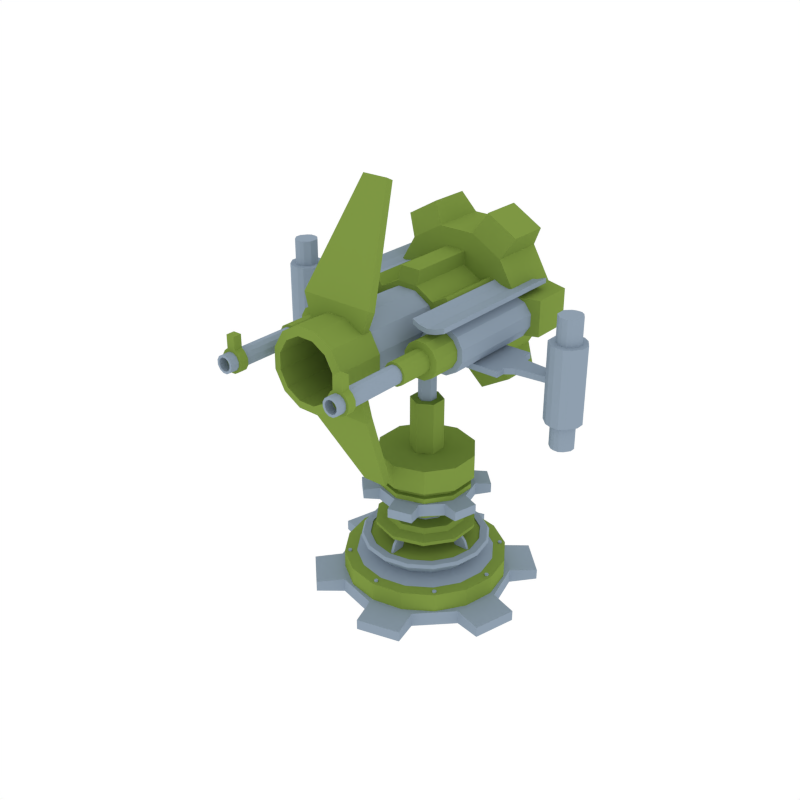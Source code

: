 # Source: Cannon02.blend  (saved by Blender 2.90.8; exported with 4.5.12 LTS)
import bpy
from mathutils import Matrix  # noqa: F401  (used for matrix-valued properties, if any)

bpy.ops.wm.read_factory_settings(use_empty=True)
scene = bpy.context.scene
scene.name = 'Scene'

# ---- collections
col_collection_1 = bpy.data.collections.new('Collection 1'); scene.collection.children.link(col_collection_1)

# ---- materials (node trees are filled in below, after node groups)
mat_dark = bpy.data.materials.new('Dark')
mat_dark.alpha_threshold = 0.0
mat_dark.diffuse_color = (0.208, 0.3108, 0.05624, 1.0)
mat_dark.roughness = 0.5
mat_light = bpy.data.materials.new('Light')
mat_light.alpha_threshold = 0.0
mat_light.diffuse_color = (0.2747, 0.3467, 0.4287, 1.0)
mat_light.roughness = 0.5

# ---- material node trees

# ---- world
world_world = bpy.data.worlds.new('World'); scene.world = world_world
world_world.color = (1.0, 1.0, 1.0)
world_world.use_sun_shadow = False
world_world.sun_shadow_jitter_overblur = 0.0
world_world.cycles.sampling_method = 'NONE'
world_world.cycles.sample_map_resolution = 256

# ---- meshes
me_cylinder_103 = bpy.data.meshes.new('Cylinder.103')
me_cylinder_103.from_pydata([(0.0, 0.4957, -0.02798), (0.0, 0.4957, 0.1584), (0.1897, 0.4579, -0.02798), (0.1897, 0.4579, 0.1584), (0.3505, 0.3505, -0.02798), (0.3505, 0.3505, 0.1584), (0.4579, 0.1897, -0.02798), (0.4579, 0.1897, 0.1584), (0.4957, -2.167e-08, -0.02798), (0.4957, -2.167e-08, 0.1584), (0.4579, -0.1897, -0.02798), (0.4579, -0.1897, 0.1584), (0.3505, -0.3505, -0.02798), (0.3505, -0.3505, 0.1584), (0.1897, -0.4579, -0.02798), (0.1897, -0.4579, 0.1584), (7.485e-08, -0.4957, -0.02798), (7.485e-08, -0.4957, 0.1584), (-0.1897, -0.4579, -0.02798), (-0.1897, -0.4579, 0.1584), (-0.3505, -0.3505, -0.02798), (-0.3505, -0.3505, 0.1584), (-0.4579, -0.1897, -0.02798), (-0.4579, -0.1897, 0.1584), (-0.4957, 5.911e-09, -0.02798), (-0.4957, 5.911e-09, 0.1584), (-0.4579, 0.1897, -0.02798), (-0.4579, 0.1897, 0.1584), (-0.3505, 0.3505, -0.02798), (-0.3505, 0.3505, 0.1584), (-0.1897, 0.4579, -0.02798), (-0.1897, 0.4579, 0.1584), (0.1609, 0.3885, 0.1589), (0.0, 0.4206, 0.1589), (0.2974, 0.2974, 0.1589), (0.3885, 0.1609, 0.1589), (0.4206, -1.838e-08, 0.1589), (0.3885, -0.1609, 0.1589), (0.2974, -0.2974, 0.1589), (0.1609, -0.3885, 0.1589), (6.35e-08, -0.4206, 0.1589), (-0.1609, -0.3885, 0.1589), (-0.2974, -0.2974, 0.1589), (-0.3885, -0.1609, 0.1589), (-0.4206, 5.015e-09, 0.1589), (-0.3885, 0.1609, 0.1589), (-0.2974, 0.2974, 0.1589), (-0.1609, 0.3885, 0.1589), (0.1502, 0.3626, 0.2684), (-2.006e-10, 0.3925, 0.2684), (0.2775, 0.2775, 0.2684), (0.3626, 0.1502, 0.2684), (0.3925, -1.716e-08, 0.2684), (0.3626, -0.1502, 0.2684), (0.2775, -0.2775, 0.2684), (0.1502, -0.3626, 0.2684), (5.907e-08, -0.3925, 0.2684), (-0.1502, -0.3626, 0.2684), (-0.2775, -0.2775, 0.2684), (-0.3626, -0.1502, 0.2684), (-0.3925, 4.681e-09, 0.2684), (-0.3626, 0.1502, 0.2684), (-0.2775, 0.2775, 0.2684), (-0.1502, 0.3626, 0.2684), (0.1456, 0.3514, 0.2863), (-3.105e-12, 0.3804, 0.2863), (0.269, 0.269, 0.2863), (0.3514, 0.1456, 0.2863), (0.3804, -1.663e-08, 0.2863), (0.3514, -0.1456, 0.2863), (0.269, -0.269, 0.2863), (0.1456, -0.3514, 0.2863), (5.743e-08, -0.3804, 0.2863), (-0.1456, -0.3514, 0.2863), (-0.269, -0.269, 0.2863), (-0.3514, -0.1456, 0.2863), (-0.3804, 4.536e-09, 0.2863), (-0.3514, 0.1456, 0.2863), (-0.269, 0.269, 0.2863), (-0.1456, 0.3514, 0.2863), (0.1285, 0.3103, 0.2863), (-2.742e-12, 0.3359, 0.2863), (0.2375, 0.2375, 0.2863), (0.3103, 0.1285, 0.2863), (0.3359, -1.468e-08, 0.2863), (0.3103, -0.1285, 0.2863), (0.2375, -0.2375, 0.2863), (0.1285, -0.3103, 0.2863), (5.072e-08, -0.3359, 0.2863), (-0.1285, -0.3103, 0.2863), (-0.2375, -0.2375, 0.2863), (-0.3103, -0.1285, 0.2863), (-0.3359, 4.006e-09, 0.2863), (-0.3103, 0.1285, 0.2863), (-0.2375, 0.2375, 0.2863), (-0.1285, 0.3103, 0.2863), (0.1285, 0.3103, 0.2791), (-2.742e-12, 0.3359, 0.2791), (0.2375, 0.2375, 0.2791), (0.3103, 0.1285, 0.2791), (0.3359, -1.468e-08, 0.2791), (0.3103, -0.1285, 0.2791), (0.2375, -0.2375, 0.2791), (0.1285, -0.3103, 0.2791), (5.072e-08, -0.3359, 0.2791), (-0.1285, -0.3103, 0.2791), (-0.2375, -0.2375, 0.2791), (-0.3103, -0.1285, 0.2791), (-0.3359, 4.006e-09, 0.2791), (-0.3103, 0.1285, 0.2791), (-0.2375, 0.2375, 0.2791), (-0.1285, 0.3103, 0.2791), (-0.3133, 4.366e-09, 0.1854), (-0.2894, 0.1199, 0.1854), (0.2894, -0.1199, 0.1854), (0.2215, -0.2215, 0.1854), (-0.2215, 0.2215, 0.1854), (0.1199, -0.2894, 0.1854), (-0.1199, 0.2894, 0.1854), (5.586e-08, -0.3133, 0.1854), (8.561e-09, 0.3133, 0.1854), (0.1199, 0.2894, 0.1854), (-0.1199, -0.2894, 0.1854), (0.2215, 0.2215, 0.1854), (-0.2215, -0.2215, 0.1854), (0.2894, 0.1199, 0.1854), (-0.2894, -0.1199, 0.1854), (0.3133, -1.306e-08, 0.1854), (-5.31e-09, 0.5243, -0.0436), (-5.31e-09, 0.5243, 0.0436), (0.2622, 0.4541, -0.0436), (0.2622, 0.4541, 0.0436), (0.4541, 0.2622, -0.0436), (0.4541, 0.2622, 0.0436), (0.5243, -8.766e-09, -0.0436), (0.5243, -8.766e-09, 0.0436), (0.4541, -0.2622, -0.0436), (0.4541, -0.2622, 0.0436), (0.2622, -0.4541, -0.0436), (0.2622, -0.4541, 0.0436), (7.386e-08, -0.5243, -0.0436), (7.386e-08, -0.5243, 0.0436), (-0.2622, -0.4541, -0.0436), (-0.2622, -0.4541, 0.0436), (-0.4541, -0.2622, -0.0436), (-0.4541, -0.2622, 0.0436), (-0.5243, -2.296e-07, -0.0436), (-0.5243, -2.296e-07, 0.0436), (-0.4541, 0.2622, -0.0436), (-0.4541, 0.2622, 0.0436), (-0.2622, 0.4541, -0.0436), (-0.2622, 0.4541, 0.0436), (-0.04622, 0.6884, -0.0321), (-0.04622, 0.6884, 0.0321), (0.3842, 0.573, 0.0321), (0.3842, 0.573, -0.0321), (0.573, 0.3842, -0.0321), (0.573, 0.3842, 0.0321), (0.6884, -0.04622, 0.0321), (0.6884, -0.04622, -0.0321), (0.6193, -0.3042, -0.0321), (0.6193, -0.3042, 0.0321), (0.3042, -0.6193, 0.0321), (0.3042, -0.6193, -0.0321), (0.04622, -0.6884, -0.0321), (0.04622, -0.6884, 0.0321), (-0.3842, -0.573, 0.0321), (-0.3842, -0.573, -0.0321), (-0.573, -0.3842, -0.0321), (-0.573, -0.3842, 0.0321), (-0.6884, 0.04622, 0.0321), (-0.6884, 0.04622, -0.0321), (-0.6193, 0.3042, -0.0321), (-0.6193, 0.3042, 0.0321), (-0.3042, 0.6193, 0.0321), (-0.3042, 0.6193, -0.0321), (-0.3187, -0.3363, 0.1529), (-0.3187, -0.3363, 0.167), (-0.3307, -0.3395, 0.1529), (-0.3307, -0.3395, 0.167), (-0.3395, -0.3307, 0.1529), (-0.3395, -0.3307, 0.167), (-0.3363, -0.3187, 0.1529), (-0.3363, -0.3187, 0.167), (-0.3243, -0.3155, 0.1529), (-0.3243, -0.3155, 0.167), (-0.3155, -0.3243, 0.1529), (-0.3155, -0.3243, 0.167), (0.3188, 0.3363, 0.1529), (0.3188, 0.3363, 0.167), (0.3307, 0.3395, 0.1529), (0.3307, 0.3395, 0.167), (0.3395, 0.3307, 0.1529), (0.3395, 0.3307, 0.167), (0.3363, 0.3187, 0.1529), (0.3363, 0.3187, 0.167), (0.3243, 0.3155, 0.1529), (0.3243, 0.3155, 0.167), (0.3155, 0.3243, 0.1529), (0.3155, 0.3243, 0.167), (-0.3363, 0.3187, 0.1529), (-0.3363, 0.3187, 0.167), (-0.3395, 0.3307, 0.1529), (-0.3395, 0.3307, 0.167), (-0.3307, 0.3395, 0.1529), (-0.3307, 0.3395, 0.167), (-0.3187, 0.3363, 0.1529), (-0.3187, 0.3363, 0.167), (-0.3155, 0.3243, 0.1529), (-0.3155, 0.3243, 0.167), (-0.3243, 0.3155, 0.1529), (-0.3243, 0.3155, 0.167), (0.3363, -0.3187, 0.1529), (0.3363, -0.3187, 0.167), (0.3395, -0.3307, 0.1529), (0.3395, -0.3307, 0.167), (0.3307, -0.3395, 0.1529), (0.3307, -0.3395, 0.167), (0.3187, -0.3363, 0.1529), (0.3187, -0.3363, 0.167), (0.3155, -0.3243, 0.1529), (0.3155, -0.3243, 0.167), (0.3243, -0.3155, 0.1529), (0.3243, -0.3155, 0.167), (0.01239, -0.4632, 0.1529), (0.01239, -0.4632, 0.167), (0.006193, -0.4739, 0.1529), (0.006193, -0.4739, 0.167), (-0.006194, -0.4739, 0.1529), (-0.006194, -0.4739, 0.167), (-0.01239, -0.4632, 0.1529), (-0.01239, -0.4632, 0.167), (-0.006194, -0.4524, 0.1529), (-0.006194, -0.4524, 0.167), (0.006193, -0.4524, 0.1529), (0.006193, -0.4524, 0.167), (-0.01239, 0.4632, 0.1529), (-0.01239, 0.4632, 0.167), (-0.006193, 0.4739, 0.1529), (-0.006193, 0.4739, 0.167), (0.006194, 0.4739, 0.1529), (0.006194, 0.4739, 0.167), (0.01239, 0.4632, 0.1529), (0.01239, 0.4632, 0.167), (0.006194, 0.4524, 0.1529), (0.006194, 0.4524, 0.167), (-0.006193, 0.4524, 0.1529), (-0.006193, 0.4524, 0.167), (-0.4632, -0.01239, 0.1529), (-0.4632, -0.01239, 0.167), (-0.4739, -0.006193, 0.1529), (-0.4739, -0.006193, 0.167), (-0.4739, 0.006194, 0.1529), (-0.4739, 0.006194, 0.167), (-0.4632, 0.01239, 0.1529), (-0.4632, 0.01239, 0.167), (-0.4524, 0.006194, 0.1529), (-0.4524, 0.006194, 0.167), (-0.4524, -0.006193, 0.1529), (-0.4524, -0.006193, 0.167), (0.4632, 0.01239, 0.1529), (0.4632, 0.01239, 0.167), (0.4739, 0.006193, 0.1529), (0.4739, 0.006193, 0.167), (0.4739, -0.006194, 0.1529), (0.4739, -0.006194, 0.167), (0.4632, -0.01239, 0.1529), (0.4632, -0.01239, 0.167), (0.4524, -0.006194, 0.1529), (0.4524, -0.006194, 0.167), (0.4524, 0.006194, 0.1529), (0.4524, 0.006194, 0.167), (0.008337, -0.3187, 0.2775), (0.008337, -0.2498, 0.3951), (-0.008337, -0.3187, 0.2775), (-0.008337, -0.2498, 0.3951), (0.008337, -0.229, 0.2775), (0.008337, -0.1602, 0.3951), (-0.008337, -0.229, 0.2775), (-0.008337, -0.1602, 0.3951), (0.008337, -0.2467, 0.3817), (-0.008337, -0.2467, 0.3817), (-0.008337, -0.157, 0.3817), (0.008337, -0.157, 0.3817), (-0.008337, -0.2981, 0.3296), (-0.008337, -0.2084, 0.3296), (0.008337, -0.2084, 0.3296), (0.008337, -0.2981, 0.3296), (0.3187, 0.008337, 0.2775), (0.2498, 0.008337, 0.3951), (0.3187, -0.008337, 0.2775), (0.2498, -0.008337, 0.3951), (0.229, 0.008337, 0.2775), (0.1602, 0.008337, 0.3951), (0.229, -0.008337, 0.2775), (0.1602, -0.008337, 0.3951), (0.2467, 0.008337, 0.3817), (0.2467, -0.008337, 0.3817), (0.157, -0.008337, 0.3817), (0.157, 0.008337, 0.3817), (0.2981, -0.008337, 0.3296), (0.2084, -0.008337, 0.3296), (0.2084, 0.008337, 0.3296), (0.2981, 0.008337, 0.3296), (-0.008337, 0.3187, 0.2775), (-0.008337, 0.2498, 0.3951), (0.008337, 0.3187, 0.2775), (0.008337, 0.2498, 0.3951), (-0.008337, 0.229, 0.2775), (-0.008337, 0.1602, 0.3951), (0.008337, 0.229, 0.2775), (0.008337, 0.1602, 0.3951), (-0.008337, 0.2467, 0.3817), (0.008337, 0.2467, 0.3817), (0.008337, 0.157, 0.3817), (-0.008337, 0.157, 0.3817), (0.008337, 0.2981, 0.3296), (0.008337, 0.2084, 0.3296), (-0.008337, 0.2084, 0.3296), (-0.008337, 0.2981, 0.3296), (-0.3187, -0.008337, 0.2775), (-0.2498, -0.008337, 0.3951), (-0.3187, 0.008337, 0.2775), (-0.2498, 0.008337, 0.3951), (-0.229, -0.008337, 0.2775), (-0.1602, -0.008337, 0.3951), (-0.229, 0.008337, 0.2775), (-0.1602, 0.008337, 0.3951), (-0.2467, -0.008337, 0.3817), (-0.2467, 0.008337, 0.3817), (-0.157, 0.008337, 0.3817), (-0.157, -0.008337, 0.3817), (-0.2981, 0.008337, 0.3296), (-0.2084, 0.008337, 0.3296), (-0.2084, -0.008337, 0.3296), (-0.2981, -0.008337, 0.3296)], [], [(0, 1, 3, 2), (2, 3, 5, 4), (4, 5, 7, 6), (6, 7, 9, 8), (8, 9, 11, 10), (10, 11, 13, 12), (12, 13, 15, 14), (14, 15, 17, 16), (16, 17, 19, 18), (18, 19, 21, 20), (20, 21, 23, 22), (22, 23, 25, 24), (24, 25, 27, 26), (26, 27, 29, 28), (7, 5, 34, 35), (28, 29, 31, 30), (30, 31, 1, 0), (0, 2, 4, 6, 8, 10, 12, 14, 16, 18, 20, 22, 24, 26, 28, 30), (113, 112, 60, 61), (17, 15, 39, 40), (3, 1, 33, 32), (27, 25, 44, 45), (13, 11, 37, 38), (23, 21, 42, 43), (1, 31, 47, 33), (9, 7, 35, 36), (19, 17, 40, 41), (29, 27, 45, 46), (5, 3, 32, 34), (15, 13, 38, 39), (25, 23, 43, 44), (11, 9, 36, 37), (21, 19, 41, 42), (31, 29, 46, 47), (51, 50, 66, 67), (115, 114, 53, 54), (116, 113, 61, 62), (117, 115, 54, 55), (118, 116, 62, 63), (119, 117, 55, 56), (121, 120, 49, 48), (120, 118, 63, 49), (122, 119, 56, 57), (123, 121, 48, 50), (124, 122, 57, 58), (125, 123, 50, 51), (126, 124, 58, 59), (127, 125, 51, 52), (112, 126, 59, 60), (114, 127, 52, 53), (69, 68, 84, 85), (59, 58, 74, 75), (52, 51, 67, 68), (60, 59, 75, 76), (53, 52, 68, 69), (61, 60, 76, 77), (54, 53, 69, 70), (62, 61, 77, 78), (55, 54, 70, 71), (63, 62, 78, 79), (56, 55, 71, 72), (48, 49, 65, 64), (49, 63, 79, 65), (57, 56, 72, 73), (50, 48, 64, 66), (58, 57, 73, 74), (90, 89, 105, 106), (77, 76, 92, 93), (70, 69, 85, 86), (78, 77, 93, 94), (71, 70, 86, 87), (79, 78, 94, 95), (72, 71, 87, 88), (64, 65, 81, 80), (65, 79, 95, 81), (73, 72, 88, 89), (66, 64, 80, 82), (74, 73, 89, 90), (67, 66, 82, 83), (75, 74, 90, 91), (68, 67, 83, 84), (76, 75, 91, 92), (96, 97, 111, 110, 109, 108, 107, 106, 105, 104, 103, 102, 101, 100, 99, 98), (83, 82, 98, 99), (91, 90, 106, 107), (84, 83, 99, 100), (92, 91, 107, 108), (85, 84, 100, 101), (93, 92, 108, 109), (86, 85, 101, 102), (94, 93, 109, 110), (87, 86, 102, 103), (95, 94, 110, 111), (88, 87, 103, 104), (80, 81, 97, 96), (81, 95, 111, 97), (89, 88, 104, 105), (82, 80, 96, 98), (37, 36, 127, 114), (44, 43, 126, 112), (36, 35, 125, 127), (43, 42, 124, 126), (35, 34, 123, 125), (42, 41, 122, 124), (34, 32, 121, 123), (41, 40, 119, 122), (33, 47, 118, 120), (32, 33, 120, 121), (40, 39, 117, 119), (47, 46, 116, 118), (39, 38, 115, 117), (46, 45, 113, 116), (38, 37, 114, 115), (45, 44, 112, 113), (128, 129, 131, 130), (147, 149, 173, 170), (132, 133, 135, 134), (142, 143, 166, 167), (136, 137, 139, 138), (133, 132, 156, 157), (140, 141, 143, 142), (148, 146, 171, 172), (144, 145, 147, 146), (151, 129, 153, 174), (131, 129, 151, 149, 147, 145, 143, 141, 139, 137, 135, 133), (148, 149, 151, 150), (131, 133, 157, 154), (128, 130, 132, 134, 136, 138, 140, 142, 144, 146, 148, 150), (155, 154, 157, 156), (159, 158, 161, 160), (163, 162, 165, 164), (167, 166, 169, 168), (171, 170, 173, 172), (175, 174, 153, 152), (144, 142, 167, 168), (138, 139, 162, 163), (149, 148, 172, 173), (143, 145, 169, 166), (140, 138, 163, 164), (134, 135, 158, 159), (145, 144, 168, 169), (129, 128, 152, 153), (139, 141, 165, 162), (136, 134, 159, 160), (130, 131, 154, 155), (141, 140, 164, 165), (150, 151, 174, 175), (135, 137, 161, 158), (132, 130, 155, 156), (128, 150, 175, 152), (137, 136, 160, 161), (146, 147, 170, 171), (176, 177, 179, 178), (178, 179, 181, 180), (180, 181, 183, 182), (182, 183, 185, 184), (179, 177, 187, 185, 183, 181), (184, 185, 187, 186), (186, 187, 177, 176), (188, 189, 191, 190), (190, 191, 193, 192), (192, 193, 195, 194), (194, 195, 197, 196), (191, 189, 199, 197, 195, 193), (196, 197, 199, 198), (198, 199, 189, 188), (200, 201, 203, 202), (202, 203, 205, 204), (204, 205, 207, 206), (206, 207, 209, 208), (203, 201, 211, 209, 207, 205), (208, 209, 211, 210), (210, 211, 201, 200), (212, 213, 215, 214), (214, 215, 217, 216), (216, 217, 219, 218), (218, 219, 221, 220), (215, 213, 223, 221, 219, 217), (220, 221, 223, 222), (222, 223, 213, 212), (224, 225, 227, 226), (226, 227, 229, 228), (228, 229, 231, 230), (230, 231, 233, 232), (227, 225, 235, 233, 231, 229), (232, 233, 235, 234), (234, 235, 225, 224), (236, 237, 239, 238), (238, 239, 241, 240), (240, 241, 243, 242), (242, 243, 245, 244), (239, 237, 247, 245, 243, 241), (244, 245, 247, 246), (246, 247, 237, 236), (248, 249, 251, 250), (250, 251, 253, 252), (252, 253, 255, 254), (254, 255, 257, 256), (251, 249, 259, 257, 255, 253), (256, 257, 259, 258), (258, 259, 249, 248), (260, 261, 263, 262), (262, 263, 265, 264), (264, 265, 267, 266), (266, 267, 269, 268), (263, 261, 271, 269, 267, 265), (268, 269, 271, 270), (270, 271, 261, 260), (280, 273, 275, 281), (281, 275, 279, 282), (282, 279, 277, 283), (283, 277, 273, 280), (272, 287, 284, 274), (279, 275, 273, 277), (286, 283, 280, 287), (285, 282, 283, 286), (284, 281, 282, 285), (287, 280, 281, 284), (274, 284, 285, 278), (278, 285, 286, 276), (276, 286, 287, 272), (296, 289, 291, 297), (297, 291, 295, 298), (298, 295, 293, 299), (299, 293, 289, 296), (288, 303, 300, 290), (295, 291, 289, 293), (302, 299, 296, 303), (301, 298, 299, 302), (300, 297, 298, 301), (303, 296, 297, 300), (290, 300, 301, 294), (294, 301, 302, 292), (292, 302, 303, 288), (312, 305, 307, 313), (313, 307, 311, 314), (314, 311, 309, 315), (315, 309, 305, 312), (304, 319, 316, 306), (311, 307, 305, 309), (318, 315, 312, 319), (317, 314, 315, 318), (316, 313, 314, 317), (319, 312, 313, 316), (306, 316, 317, 310), (310, 317, 318, 308), (308, 318, 319, 304), (328, 321, 323, 329), (329, 323, 327, 330), (330, 327, 325, 331), (331, 325, 321, 328), (320, 335, 332, 322), (327, 323, 321, 325), (334, 331, 328, 335), (333, 330, 331, 334), (332, 329, 330, 333), (335, 328, 329, 332), (322, 332, 333, 326), (326, 333, 334, 324), (324, 334, 335, 320)])
me_cylinder_103.polygons.foreach_set('material_index', [0, 0, 0, 0, 0, 0, 0, 0, 0, 0, 0, 0, 0, 0, 0, 0, 0, 0, 1, 0, 0, 0, 0, 0, 0, 0, 0, 0, 0, 0, 0, 0, 0, 0, 1, 1, 1, 1, 1, 1, 1, 1, 1, 1, 1, 1, 1, 1, 1, 1, 1, 1, 1, 1, 1, 1, 1, 1, 1, 1, 1, 1, 1, 1, 1, 1, 1, 1, 1, 1, 1, 1, 1, 1, 1, 1, 1, 1, 1, 1, 1, 1, 0, 1, 1, 1, 1, 1, 1, 1, 1, 1, 1, 1, 1, 1, 1, 1, 1, 1, 1, 1, 1, 1, 1, 1, 1, 1, 1, 1, 1, 1, 1, 1, 1, 1, 1, 1, 1, 1, 1, 1, 1, 1, 1, 1, 1, 1, 1, 1, 1, 1, 1, 1, 1, 1, 1, 1, 1, 1, 1, 1, 1, 1, 1, 1, 1, 1, 1, 1, 1, 1, 1, 1, 1, 1, 1, 1, 1, 1, 1, 1, 1, 1, 1, 1, 1, 1, 1, 1, 1, 1, 1, 1, 1, 1, 1, 1, 1, 1, 1, 1, 1, 1, 1, 1, 1, 1, 1, 1, 1, 1, 1, 1, 1, 1, 1, 1, 1, 1, 1, 1, 1, 1, 1, 1, 1, 1, 1, 1, 1, 1, 1, 1, 1, 1, 1, 1, 1, 1, 1, 1, 1, 1, 1, 1, 1, 1, 1, 1, 1, 1, 1, 1, 1, 1, 1, 1, 1, 1, 1, 1, 1, 1, 1, 1, 1, 1, 1, 1, 1, 1, 1, 1, 1, 1, 1, 1, 1, 1])
me_cylinder_103.materials.append(mat_dark)
me_cylinder_103.materials.append(mat_light)
me_cylinder_103.use_remesh_preserve_volume = False
me_cylinder_103.use_remesh_preserve_attributes = False
me_cylinder_103.use_mirror_vertex_groups = False
me_cylinder_103.update()
me_cylinder_109 = bpy.data.meshes.new('Cylinder.109')
me_cylinder_109.from_pydata([(0.3974, -0.3479, 0.2116), (0.3974, 0.3241, 0.2116), (0.3255, -0.3479, 0.2119), (0.3255, 0.3241, 0.2119), (0.2632, -0.3479, 0.1762), (0.2632, 0.3241, 0.1762), (0.2271, -0.3479, 0.1141), (0.2271, 0.3241, 0.1141), (0.2268, -0.3479, 0.04223), (0.2268, 0.3241, 0.04223), (0.2625, -0.3479, -0.02011), (0.2625, 0.3241, -0.02011), (0.3246, -0.3479, -0.05624), (0.3246, 0.3241, -0.05624), (0.3965, -0.3479, -0.05648), (0.3965, 0.3241, -0.05648), (0.4588, -0.3479, -0.02077), (0.4588, 0.3241, -0.02077), (0.4949, -0.3479, 0.04133), (0.4949, 0.3241, 0.04133), (0.4952, -0.3479, 0.1132), (0.4952, 0.3241, 0.1132), (0.4595, -0.3479, 0.1755), (0.4595, 0.3241, 0.1755), (0.3889, -0.3479, 0.1806), (0.3337, -0.3479, 0.1808), (0.2858, -0.3479, 0.1534), (0.2581, -0.3479, 0.1056), (0.2579, -0.3479, 0.05045), (0.2853, -0.3479, 0.002549), (0.3331, -0.3479, -0.02521), (0.3883, -0.3479, -0.0254), (0.4362, -0.3479, 0.002043), (0.4639, -0.3479, 0.04976), (0.4641, -0.3479, 0.105), (0.4367, -0.3479, 0.1529), (0.3889, -0.5187, 0.1806), (0.3337, -0.5187, 0.1808), (0.2858, -0.5187, 0.1534), (0.2581, -0.5187, 0.1056), (0.2579, -0.5187, 0.05045), (0.2853, -0.5187, 0.002549), (0.3331, -0.5187, -0.02521), (0.3883, -0.5187, -0.0254), (0.4362, -0.5187, 0.002043), (0.4639, -0.5187, 0.04976), (0.4641, -0.5187, 0.105), (0.4367, -0.5187, 0.1529), (0.3783, -0.5187, 0.1415), (0.3441, -0.5187, 0.1416), (0.3144, -0.5187, 0.1246), (0.2972, -0.5187, 0.09504), (0.2971, -0.5187, 0.0608), (0.3141, -0.5187, 0.03109), (0.3437, -0.5187, 0.01388), (0.3779, -0.5187, 0.01376), (0.4076, -0.5187, 0.03078), (0.4248, -0.5187, 0.06037), (0.4249, -0.5187, 0.09461), (0.4079, -0.5187, 0.1243), (0.3783, -0.7207, 0.1415), (0.3441, -0.7207, 0.1416), (0.3144, -0.7207, 0.1246), (0.2972, -0.7207, 0.09504), (0.2971, -0.7207, 0.0608), (0.3141, -0.7207, 0.03109), (0.3437, -0.7207, 0.01388), (0.3779, -0.7207, 0.01376), (0.4076, -0.7207, 0.03078), (0.4248, -0.7207, 0.06037), (0.4249, -0.7207, 0.09461), (0.4079, -0.7207, 0.1243), (0.3746, -0.7207, 0.1277), (0.3478, -0.7207, 0.1277), (0.3245, -0.7207, 0.1144), (0.311, -0.7207, 0.09127), (0.311, -0.7207, 0.06447), (0.3243, -0.7207, 0.04122), (0.3474, -0.7207, 0.02775), (0.3742, -0.7207, 0.02766), (0.3975, -0.7207, 0.04098), (0.411, -0.7207, 0.06414), (0.411, -0.7207, 0.09093), (0.3977, -0.7207, 0.1142), (0.3746, -1.177, 0.1277), (0.3478, -1.177, 0.1277), (0.3245, -1.177, 0.1144), (0.311, -1.177, 0.09127), (0.311, -1.177, 0.06447), (0.3243, -1.177, 0.04122), (0.3474, -1.177, 0.02775), (0.3742, -1.177, 0.02766), (0.3975, -1.177, 0.04098), (0.411, -1.177, 0.06414), (0.411, -1.177, 0.09093), (0.3977, -1.177, 0.1142), (0.3869, -1.077, 0.1431), (0.3355, -1.077, 0.1433), (0.3132, -1.077, 0.1258), (0.2956, -1.077, 0.09547), (0.2954, -1.077, 0.06037), (0.3129, -1.077, 0.02992), (0.3432, -1.077, 0.01227), (0.3783, -1.077, 0.01215), (0.4088, -1.077, 0.0296), (0.4264, -1.077, 0.05993), (0.4266, -1.077, 0.09503), (0.4091, -1.077, 0.1255), (0.3869, -1.127, 0.1431), (0.3355, -1.127, 0.1433), (0.3132, -1.127, 0.1258), (0.2956, -1.127, 0.09547), (0.2954, -1.127, 0.06037), (0.3129, -1.127, 0.02992), (0.3432, -1.127, 0.01227), (0.3783, -1.127, 0.01215), (0.4088, -1.127, 0.0296), (0.4264, -1.127, 0.05993), (0.4266, -1.127, 0.09503), (0.4091, -1.127, 0.1255), (0.371, -1.177, 0.1145), (0.3513, -1.177, 0.1145), (0.3342, -1.177, 0.1047), (0.3242, -1.177, 0.08768), (0.3242, -1.177, 0.06797), (0.334, -1.177, 0.05086), (0.351, -1.177, 0.04095), (0.3707, -1.177, 0.04088), (0.3878, -1.177, 0.05068), (0.3978, -1.177, 0.06772), (0.3978, -1.177, 0.08744), (0.388, -1.177, 0.1045), (0.371, -0.7386, 0.1145), (0.3513, -0.7386, 0.1145), (0.3342, -0.7386, 0.1047), (0.3242, -0.7386, 0.08768), (0.3242, -0.7386, 0.06797), (0.334, -0.7386, 0.05086), (0.351, -0.7386, 0.04095), (0.3707, -0.7386, 0.04088), (0.3878, -0.7386, 0.05068), (0.3978, -0.7386, 0.06772), (0.3978, -0.7386, 0.08744), (0.388, -0.7386, 0.1045), (0.3869, -1.077, 0.2181), (0.3355, -1.077, 0.2182), (0.3869, -1.127, 0.2181), (0.3355, -1.127, 0.2182), (0.4692, -0.4667, 0.2372), (0.4692, 0.4428, 0.2372), (0.2686, -0.4667, 0.2374), (0.2686, 0.4428, 0.2374), (0.4692, -0.4667, 0.2662), (0.2686, -0.4667, 0.2664), (0.2686, 0.4428, 0.2664), (0.4692, 0.4428, 0.2662), (0.4153, -0.4667, 0.217), (0.3615, -0.4667, 0.2059), (0.3076, -0.4667, 0.2171), (0.3076, 0.4428, 0.2171), (0.3615, 0.4428, 0.2059), (0.4153, 0.4428, 0.217), (0.4153, -0.4667, 0.246), (0.3615, -0.4667, 0.2349), (0.3076, -0.4667, 0.2461), (0.3076, 0.4428, 0.2461), (0.3615, 0.4428, 0.2349), (0.4153, 0.4428, 0.246), (-0.3974, -0.3479, 0.2116), (-0.3974, 0.3241, 0.2116), (-0.3255, -0.3479, 0.2119), (-0.3255, 0.3241, 0.2119), (-0.2632, -0.3479, 0.1762), (-0.2632, 0.3241, 0.1762), (-0.2271, -0.3479, 0.1141), (-0.2271, 0.3241, 0.1141), (-0.2268, -0.3479, 0.04223), (-0.2268, 0.3241, 0.04223), (-0.2625, -0.3479, -0.02011), (-0.2625, 0.3241, -0.02011), (-0.3246, -0.3479, -0.05624), (-0.3246, 0.3241, -0.05624), (-0.3965, -0.3479, -0.05648), (-0.3965, 0.3241, -0.05648), (-0.4588, -0.3479, -0.02077), (-0.4588, 0.3241, -0.02077), (-0.4949, -0.3479, 0.04133), (-0.4949, 0.3241, 0.04133), (-0.4952, -0.3479, 0.1132), (-0.4952, 0.3241, 0.1132), (-0.4595, -0.3479, 0.1755), (-0.4595, 0.3241, 0.1755), (-0.3889, -0.3479, 0.1806), (-0.3337, -0.3479, 0.1808), (-0.2858, -0.3479, 0.1534), (-0.2581, -0.3479, 0.1056), (-0.2579, -0.3479, 0.05045), (-0.2853, -0.3479, 0.002549), (-0.3331, -0.3479, -0.02521), (-0.3883, -0.3479, -0.0254), (-0.4362, -0.3479, 0.002043), (-0.4639, -0.3479, 0.04976), (-0.4641, -0.3479, 0.105), (-0.4367, -0.3479, 0.1529), (-0.3889, -0.5187, 0.1806), (-0.3337, -0.5187, 0.1808), (-0.2858, -0.5187, 0.1534), (-0.2581, -0.5187, 0.1056), (-0.2579, -0.5187, 0.05045), (-0.2853, -0.5187, 0.002549), (-0.3331, -0.5187, -0.02521), (-0.3883, -0.5187, -0.0254), (-0.4362, -0.5187, 0.002043), (-0.4639, -0.5187, 0.04976), (-0.4641, -0.5187, 0.105), (-0.4367, -0.5187, 0.1529), (-0.3783, -0.5187, 0.1415), (-0.3441, -0.5187, 0.1416), (-0.3144, -0.5187, 0.1246), (-0.2972, -0.5187, 0.09504), (-0.2971, -0.5187, 0.0608), (-0.3141, -0.5187, 0.03109), (-0.3437, -0.5187, 0.01388), (-0.3779, -0.5187, 0.01376), (-0.4076, -0.5187, 0.03078), (-0.4248, -0.5187, 0.06037), (-0.4249, -0.5187, 0.09461), (-0.4079, -0.5187, 0.1243), (-0.3783, -0.7207, 0.1415), (-0.3441, -0.7207, 0.1416), (-0.3144, -0.7207, 0.1246), (-0.2972, -0.7207, 0.09504), (-0.2971, -0.7207, 0.0608), (-0.3141, -0.7207, 0.03109), (-0.3437, -0.7207, 0.01388), (-0.3779, -0.7207, 0.01376), (-0.4076, -0.7207, 0.03078), (-0.4248, -0.7207, 0.06037), (-0.4249, -0.7207, 0.09461), (-0.4079, -0.7207, 0.1243), (-0.3746, -0.7207, 0.1277), (-0.3478, -0.7207, 0.1277), (-0.3245, -0.7207, 0.1144), (-0.311, -0.7207, 0.09127), (-0.311, -0.7207, 0.06447), (-0.3243, -0.7207, 0.04122), (-0.3474, -0.7207, 0.02775), (-0.3742, -0.7207, 0.02766), (-0.3975, -0.7207, 0.04098), (-0.411, -0.7207, 0.06414), (-0.411, -0.7207, 0.09093), (-0.3977, -0.7207, 0.1142), (-0.3746, -1.177, 0.1277), (-0.3478, -1.177, 0.1277), (-0.3245, -1.177, 0.1144), (-0.311, -1.177, 0.09127), (-0.311, -1.177, 0.06447), (-0.3243, -1.177, 0.04122), (-0.3474, -1.177, 0.02775), (-0.3742, -1.177, 0.02766), (-0.3975, -1.177, 0.04098), (-0.411, -1.177, 0.06414), (-0.411, -1.177, 0.09093), (-0.3977, -1.177, 0.1142), (-0.3869, -1.077, 0.1431), (-0.3355, -1.077, 0.1433), (-0.3132, -1.077, 0.1258), (-0.2956, -1.077, 0.09547), (-0.2954, -1.077, 0.06037), (-0.3129, -1.077, 0.02992), (-0.3432, -1.077, 0.01227), (-0.3783, -1.077, 0.01215), (-0.4088, -1.077, 0.0296), (-0.4264, -1.077, 0.05993), (-0.4266, -1.077, 0.09503), (-0.4091, -1.077, 0.1255), (-0.3869, -1.127, 0.1431), (-0.3355, -1.127, 0.1433), (-0.3132, -1.127, 0.1258), (-0.2956, -1.127, 0.09547), (-0.2954, -1.127, 0.06037), (-0.3129, -1.127, 0.02992), (-0.3432, -1.127, 0.01227), (-0.3783, -1.127, 0.01215), (-0.4088, -1.127, 0.0296), (-0.4264, -1.127, 0.05993), (-0.4266, -1.127, 0.09503), (-0.4091, -1.127, 0.1255), (-0.371, -1.177, 0.1145), (-0.3513, -1.177, 0.1145), (-0.3342, -1.177, 0.1047), (-0.3242, -1.177, 0.08768), (-0.3242, -1.177, 0.06797), (-0.334, -1.177, 0.05086), (-0.351, -1.177, 0.04095), (-0.3707, -1.177, 0.04088), (-0.3878, -1.177, 0.05068), (-0.3978, -1.177, 0.06772), (-0.3978, -1.177, 0.08744), (-0.388, -1.177, 0.1045), (-0.371, -0.7386, 0.1145), (-0.3513, -0.7386, 0.1145), (-0.3342, -0.7386, 0.1047), (-0.3242, -0.7386, 0.08768), (-0.3242, -0.7386, 0.06797), (-0.334, -0.7386, 0.05086), (-0.351, -0.7386, 0.04095), (-0.3707, -0.7386, 0.04088), (-0.3878, -0.7386, 0.05068), (-0.3978, -0.7386, 0.06772), (-0.3978, -0.7386, 0.08744), (-0.388, -0.7386, 0.1045), (-0.3869, -1.077, 0.2181), (-0.3355, -1.077, 0.2182), (-0.3869, -1.127, 0.2181), (-0.3355, -1.127, 0.2182), (-0.4692, -0.4667, 0.2372), (-0.4692, 0.4428, 0.2372), (-0.2686, -0.4667, 0.2374), (-0.2686, 0.4428, 0.2374), (-0.4692, -0.4667, 0.2662), (-0.2686, -0.4667, 0.2664), (-0.2686, 0.4428, 0.2664), (-0.4692, 0.4428, 0.2662), (-0.4153, -0.4667, 0.217), (-0.3615, -0.4667, 0.2059), (-0.3076, -0.4667, 0.2171), (-0.3076, 0.4428, 0.2171), (-0.3615, 0.4428, 0.2059), (-0.4153, 0.4428, 0.217), (-0.4153, -0.4667, 0.246), (-0.3615, -0.4667, 0.2349), (-0.3076, -0.4667, 0.2461), (-0.3076, 0.4428, 0.2461), (-0.3615, 0.4428, 0.2349), (-0.4153, 0.4428, 0.246), (-0.199, -0.1667, -0.04357), (-0.199, 0.1428, -0.04357), (-0.5883, -0.1667, -0.04329), (-0.5883, 0.1428, -0.04329), (-0.199, 0.1428, -0.07859), (-0.199, -0.1667, -0.07859), (-0.5883, -0.1667, -0.07831), (-0.5883, 0.1428, -0.07831), (-0.199, 0.08567, -0.04357), (-0.199, -0.1095, -0.04357), (-0.5883, 0.08567, -0.04329), (-0.5883, -0.1095, -0.04329), (-0.199, 0.08567, -0.07859), (-0.199, -0.1095, -0.07859), (-0.5883, 0.08567, -0.07831), (-0.5883, -0.1095, -0.07831), (-0.8579, 0.07867, -0.04329), (-0.8579, -0.1025, -0.04329), (-0.8579, 0.07867, -0.07831), (-0.8579, -0.1025, -0.07831), (-0.635, -0.07428, -0.04329), (-0.8112, -0.05606, -0.04329), (-0.8112, -0.05606, -0.07831), (-0.635, -0.07428, -0.07831), (-0.8112, 0.0322, -0.07831), (-0.635, 0.05042, -0.07831), (-0.635, 0.05042, -0.04329), (-0.8112, 0.0322, -0.04329), (-0.9753, 0.06643, -0.04329), (-1.011, 0.0132, -0.04329), (-1.011, -0.03706, -0.04329), (-0.9753, -0.09029, -0.04329), (-1.011, 0.0132, -0.07831), (-0.9753, 0.06643, -0.07831), (-0.9753, -0.09029, -0.07831), (-1.011, -0.03706, -0.07831), (-0.9401, -0.1147, -0.04329), (-0.8943, -0.1147, -0.04329), (-0.8943, 0.09082, -0.04329), (-0.9401, 0.09082, -0.04329), (-0.8943, 0.09082, -0.07831), (-0.9401, 0.09082, -0.07831), (-0.9401, -0.1147, -0.07831), (-0.8943, -0.1147, -0.07831), (-0.8579, 0.07867, 0.1615), (-0.8579, -0.1025, 0.1615), (-0.8579, 0.07867, -0.2831), (-0.8579, -0.1025, -0.2831), (-0.8112, -0.05606, 0.1615), (-0.8112, 0.0322, 0.1615), (-0.8112, -0.05606, -0.2831), (-0.8112, 0.0322, -0.2831), (-0.9753, 0.06643, -0.2831), (-1.011, 0.0132, -0.2831), (-1.011, 0.0132, 0.1615), (-0.9753, 0.06643, 0.1615), (-1.011, -0.03706, -0.2831), (-0.9753, -0.09029, -0.2831), (-0.9753, -0.09029, 0.1615), (-1.011, -0.03706, 0.1615), (-0.8943, -0.1147, 0.1615), (-0.9401, 0.09082, 0.1615), (-0.9401, 0.09082, -0.2831), (-0.8943, -0.1147, -0.2831), (-0.9401, -0.1147, 0.1615), (-0.8943, 0.09082, 0.1615), (-0.8943, 0.09082, -0.2831), (-0.9401, -0.1147, -0.2831), (-0.8781, 0.04708, 0.1615), (-0.8781, -0.07094, 0.1615), (-0.8781, 0.04708, -0.2831), (-0.8781, -0.07094, -0.2831), (-0.8477, -0.04067, 0.1615), (-0.8477, 0.01681, 0.1615), (-0.8477, -0.04067, -0.2831), (-0.8477, 0.01681, -0.2831), (-0.9546, 0.0391, -0.2831), (-0.9781, 0.004436, -0.2831), (-0.9781, 0.004436, 0.1615), (-0.9546, 0.0391, 0.1615), (-0.9781, -0.0283, -0.2831), (-0.9546, -0.06296, -0.2831), (-0.9546, -0.06296, 0.1615), (-0.9781, -0.0283, 0.1615), (-0.9018, -0.07885, 0.1615), (-0.9317, 0.05499, 0.1615), (-0.9317, 0.05499, -0.2831), (-0.9018, -0.07885, -0.2831), (-0.9317, -0.07885, 0.1615), (-0.9018, 0.05499, 0.1615), (-0.9018, 0.05499, -0.2831), (-0.9317, -0.07885, -0.2831), (-0.8781, 0.04708, 0.3117), (-0.8781, -0.07094, 0.3117), (-0.8781, 0.04708, -0.4333), (-0.8781, -0.07094, -0.4333), (-0.8477, -0.04067, 0.3117), (-0.8477, 0.01681, 0.3117), (-0.8477, -0.04067, -0.4333), (-0.8477, 0.01681, -0.4333), (-0.9546, 0.0391, -0.4333), (-0.9781, 0.004436, -0.4333), (-0.9781, 0.004436, 0.3117), (-0.9546, 0.0391, 0.3117), (-0.9781, -0.0283, -0.4333), (-0.9546, -0.06296, -0.4333), (-0.9546, -0.06296, 0.3117), (-0.9781, -0.0283, 0.3117), (-0.9018, -0.07885, 0.3117), (-0.9317, 0.05499, 0.3117), (-0.9317, 0.05499, -0.4333), (-0.9018, -0.07885, -0.4333), (-0.9317, -0.07885, 0.3117), (-0.9018, 0.05499, 0.3117), (-0.9018, 0.05499, -0.4333), (-0.9317, -0.07885, -0.4333), (0.199, -0.1667, -0.04357), (0.199, 0.1428, -0.04357), (0.5883, -0.1667, -0.04329), (0.5883, 0.1428, -0.04329), (0.199, 0.1428, -0.07859), (0.199, -0.1667, -0.07859), (0.5883, -0.1667, -0.07831), (0.5883, 0.1428, -0.07831), (0.199, 0.08567, -0.04357), (0.199, -0.1095, -0.04357), (0.5883, 0.08567, -0.04329), (0.5883, -0.1095, -0.04329), (0.199, 0.08567, -0.07859), (0.199, -0.1095, -0.07859), (0.5883, 0.08567, -0.07831), (0.5883, -0.1095, -0.07831), (0.8579, 0.07867, -0.04329), (0.8579, -0.1025, -0.04329), (0.8579, 0.07867, -0.07831), (0.8579, -0.1025, -0.07831), (0.635, -0.07428, -0.04329), (0.8112, -0.05606, -0.04329), (0.8112, -0.05606, -0.07831), (0.635, -0.07428, -0.07831), (0.8112, 0.0322, -0.07831), (0.635, 0.05042, -0.07831), (0.635, 0.05042, -0.04329), (0.8112, 0.0322, -0.04329), (0.9753, 0.06643, -0.04329), (1.011, 0.0132, -0.04329), (1.011, -0.03706, -0.04329), (0.9753, -0.09029, -0.04329), (1.011, 0.0132, -0.07831), (0.9753, 0.06643, -0.07831), (0.9753, -0.09029, -0.07831), (1.011, -0.03706, -0.07831), (0.9401, -0.1147, -0.04329), (0.8943, -0.1147, -0.04329), (0.8943, 0.09082, -0.04329), (0.9401, 0.09082, -0.04329), (0.8943, 0.09082, -0.07831), (0.9401, 0.09082, -0.07831), (0.9401, -0.1147, -0.07831), (0.8943, -0.1147, -0.07831), (0.8579, 0.07867, 0.1615), (0.8579, -0.1025, 0.1615), (0.8579, 0.07867, -0.2831), (0.8579, -0.1025, -0.2831), (0.8112, -0.05606, 0.1615), (0.8112, 0.0322, 0.1615), (0.8112, -0.05606, -0.2831), (0.8112, 0.0322, -0.2831), (0.9753, 0.06643, -0.2831), (1.011, 0.0132, -0.2831), (1.011, 0.0132, 0.1615), (0.9753, 0.06643, 0.1615), (1.011, -0.03706, -0.2831), (0.9753, -0.09029, -0.2831), (0.9753, -0.09029, 0.1615), (1.011, -0.03706, 0.1615), (0.8943, -0.1147, 0.1615), (0.9401, 0.09082, 0.1615), (0.9401, 0.09082, -0.2831), (0.8943, -0.1147, -0.2831), (0.9401, -0.1147, 0.1615), (0.8943, 0.09082, 0.1615), (0.8943, 0.09082, -0.2831), (0.9401, -0.1147, -0.2831), (0.8781, 0.04708, 0.1615), (0.8781, -0.07094, 0.1615), (0.8781, 0.04708, -0.2831), (0.8781, -0.07094, -0.2831), (0.8477, -0.04067, 0.1615), (0.8477, 0.01681, 0.1615), (0.8477, -0.04067, -0.2831), (0.8477, 0.01681, -0.2831), (0.9546, 0.0391, -0.2831), (0.9781, 0.004436, -0.2831), (0.9781, 0.004436, 0.1615), (0.9546, 0.0391, 0.1615), (0.9781, -0.0283, -0.2831), (0.9546, -0.06296, -0.2831), (0.9546, -0.06296, 0.1615), (0.9781, -0.0283, 0.1615), (0.9018, -0.07885, 0.1615), (0.9317, 0.05499, 0.1615), (0.9317, 0.05499, -0.2831), (0.9018, -0.07885, -0.2831), (0.9317, -0.07885, 0.1615), (0.9018, 0.05499, 0.1615), (0.9018, 0.05499, -0.2831), (0.9317, -0.07885, -0.2831), (0.8781, 0.04708, 0.3117), (0.8781, -0.07094, 0.3117), (0.8781, 0.04708, -0.4333), (0.8781, -0.07094, -0.4333), (0.8477, -0.04067, 0.3117), (0.8477, 0.01681, 0.3117), (0.8477, -0.04067, -0.4333), (0.8477, 0.01681, -0.4333), (0.9546, 0.0391, -0.4333), (0.9781, 0.004436, -0.4333), (0.9781, 0.004436, 0.3117), (0.9546, 0.0391, 0.3117), (0.9781, -0.0283, -0.4333), (0.9546, -0.06296, -0.4333), (0.9546, -0.06296, 0.3117), (0.9781, -0.0283, 0.3117), (0.9018, -0.07885, 0.3117), (0.9317, 0.05499, 0.3117), (0.9317, 0.05499, -0.4333), (0.9018, -0.07885, -0.4333), (0.9317, -0.07885, 0.3117), (0.9018, 0.05499, 0.3117), (0.9018, 0.05499, -0.4333), (0.9317, -0.07885, -0.4333), (0.05104, -0.1811, -0.1721), (0.05104, 0.5433, -0.1721), (0.1625, -0.1811, -0.1104), (0.1625, 0.5433, -0.1104), (0.2283, -0.1811, -0.001252), (0.2283, 0.5433, -0.001252), (0.2306, -0.1811, 0.1261), (0.2306, 0.5433, 0.1261), (0.1689, -0.1811, 0.2376), (0.1689, 0.5433, 0.2376), (0.05976, -0.1811, 0.3034), (0.05976, 0.5433, 0.3034), (-0.06763, -0.1811, 0.3057), (-0.06763, 0.5433, 0.3057), (-0.1791, -0.1811, 0.244), (-0.1791, 0.5433, 0.244), (-0.2448, -0.1811, 0.1349), (-0.2448, 0.5433, 0.1349), (-0.2472, -0.1811, 0.00747), (-0.2472, 0.5433, 0.00747), (-0.1855, -0.1811, -0.104), (-0.1855, 0.5433, -0.104), (-0.07635, -0.1811, -0.1697), (-0.07635, 0.5433, -0.1697), (0.04855, -0.1556, -0.252), (0.04855, 0.5178, -0.252), (0.2316, 0.5178, -0.1508), (0.2316, -0.1556, -0.1508), (0.2963, -0.1556, -0.0434), (0.2963, 0.5178, -0.0434), (0.3001, 0.5178, 0.1658), (0.3001, -0.1556, 0.1658), (0.2394, -0.1556, 0.2755), (0.2394, 0.5178, 0.2755), (0.0602, 0.5178, 0.3834), (0.0602, -0.1556, 0.3834), (-0.06513, -0.1556, 0.3857), (-0.06513, 0.5178, 0.3857), (-0.2482, 0.5178, 0.2844), (-0.2482, -0.1556, 0.2844), (-0.3128, -0.1556, 0.177), (-0.3128, 0.5178, 0.177), (-0.3167, 0.5178, -0.03215), (-0.3167, -0.1556, -0.03215), (-0.256, -0.1556, -0.1418), (-0.256, 0.5178, -0.1418), (-0.07679, 0.5178, -0.2497), (-0.07679, -0.1556, -0.2497), (0.03623, -0.1811, -0.1124), (0.1199, -0.1811, -0.06616), (0.1692, -0.1811, 0.01574), (0.1709, -0.1811, 0.1113), (0.1247, -0.1811, 0.195), (0.04277, -0.1811, 0.2443), (-0.05281, -0.1811, 0.246), (-0.1365, -0.1811, 0.1998), (-0.1858, -0.1811, 0.1179), (-0.1875, -0.1811, 0.02229), (-0.1413, -0.1811, -0.06137), (-0.05935, -0.1811, -0.1107), (0.03623, 0.03738, -0.1124), (0.1199, 0.03738, -0.06616), (0.1692, 0.03738, 0.01574), (0.1709, 0.03738, 0.1113), (0.1247, 0.03738, 0.195), (0.04277, 0.03738, 0.2443), (-0.05281, 0.03738, 0.246), (-0.1365, 0.03738, 0.1998), (-0.1858, 0.03738, 0.1179), (-0.1875, 0.03738, 0.02229), (-0.1413, 0.03738, -0.06137), (-0.05935, 0.03738, -0.1107), (-0.2173, -0.1811, 0.01488), (-0.2153, -0.1811, 0.1264), (-0.1578, -0.1811, 0.2219), (-0.06022, -0.1811, 0.2759), (0.05127, -0.1811, 0.2738), (0.1468, -0.1811, 0.2163), (0.2008, -0.1811, 0.1187), (0.04364, -0.1811, -0.1423), (-0.06785, -0.1811, -0.1402), (0.1412, -0.1811, -0.08828), (0.1987, -0.1811, 0.007245), (-0.1634, -0.1811, -0.08269), (0.03623, -0.6535, -0.1124), (0.1199, -0.6535, -0.06616), (0.1692, -0.6535, 0.01574), (0.1709, -0.6535, 0.1113), (0.1247, -0.6535, 0.195), (0.04277, -0.6535, 0.2443), (-0.05281, -0.6535, 0.246), (-0.1365, -0.6535, 0.1998), (-0.1858, -0.6535, 0.1179), (-0.1875, -0.6535, 0.02229), (-0.1413, -0.6535, -0.06137), (-0.05935, -0.6535, -0.1107), (-0.2173, -0.6535, 0.01488), (0.04364, -0.6535, -0.1423), (0.1412, -0.6535, -0.08828), (-0.2153, -0.6535, 0.1264), (-0.1578, -0.6535, 0.2219), (-0.06022, -0.6535, 0.2759), (0.05127, -0.6535, 0.2738), (0.1468, -0.6535, 0.2163), (0.2008, -0.6535, 0.1187), (-0.06785, -0.6535, -0.1402), (0.1987, -0.6535, 0.007245), (-0.1634, -0.6535, -0.08269), (0.03623, -0.9603, -0.1124), (0.1199, -0.9603, -0.06616), (0.1692, -0.9603, 0.01574), (0.1709, -0.9603, 0.1113), (0.1247, -0.9603, 0.195), (0.04277, -0.9603, 0.2443), (-0.05281, -0.9603, 0.246), (-0.1365, -0.9603, 0.1998), (-0.1858, -0.9603, 0.1179), (-0.1875, -0.9603, 0.02229), (-0.1413, -0.9603, -0.06137), (-0.05935, -0.9603, -0.1107), (-0.06499, -0.6639, 0.2951), (-0.06499, -0.95, 0.2951), (-0.2366, -0.95, 0.0101), (-0.2366, -0.6639, 0.0101), (-0.1776, -0.6639, -0.09644), (-0.1776, -0.95, -0.09644), (0.05675, -0.6639, 0.2929), (0.05675, -0.95, 0.2929), (0.22, -0.95, 0.1235), (0.22, -0.6639, 0.1235), (0.1611, -0.6639, 0.2301), (0.1611, -0.95, 0.2301), (0.2178, -0.6639, 0.001767), (0.155, -0.6639, -0.1025), (-0.07333, -0.6639, -0.1592), (0.04841, -0.6639, -0.1615), (-0.1715, -0.6639, 0.2362), (-0.2343, -0.6639, 0.1318), (0.2178, -0.95, 0.001767), (0.155, -0.95, -0.1025), (-0.07333, -0.95, -0.1592), (0.04841, -0.95, -0.1615), (-0.1715, -0.95, 0.2362), (-0.2343, -0.95, 0.1318), (-0.108, 0.2408, -0.316), (-0.108, 0.5713, -0.316), (0.1094, 0.2408, -0.3156), (0.1094, 0.5713, -0.3156), (0.2975, 0.2408, -0.2066), (0.2975, 0.5713, -0.2066), (0.4059, 0.2408, -0.0181), (0.4059, 0.5713, -0.0181), (0.4055, 0.2408, 0.1993), (0.4055, 0.5713, 0.1993), (0.2965, 0.2408, 0.3874), (0.2965, 0.5713, 0.3874), (0.108, 0.2408, 0.4958), (0.108, 0.5713, 0.4958), (-0.1094, 0.2408, 0.4954), (-0.1094, 0.5713, 0.4954), (-0.2975, 0.2408, 0.3864), (-0.2975, 0.5713, 0.3864), (-0.4059, 0.2408, 0.1979), (-0.4059, 0.5713, 0.1979), (-0.4055, 0.2408, -0.01952), (-0.4055, 0.5713, -0.01952), (-0.2965, 0.2408, -0.2076), (-0.2965, 0.5713, -0.2076), (-0.1776, 0.2844, -0.4335), (-0.1776, 0.5277, -0.4335), (0.1794, 0.5277, -0.4328), (0.1794, 0.2844, -0.4328), (0.3645, 0.2844, -0.3256), (0.3645, 0.5277, -0.3256), (0.5424, 0.5277, -0.0161), (0.5424, 0.2844, -0.0161), (0.542, 0.2844, 0.1978), (0.542, 0.5277, 0.1978), (0.363, 0.5277, 0.5066), (0.363, 0.2844, 0.5066), (0.1776, 0.2844, 0.6133), (0.1776, 0.5277, 0.6133), (-0.1794, 0.5277, 0.6126), (-0.1794, 0.2844, 0.6126), (-0.3645, 0.2844, 0.5053), (-0.3645, 0.5277, 0.5053), (-0.5424, 0.5277, 0.1959), (-0.5424, 0.2844, 0.1959), (-0.542, 0.2844, -0.018), (-0.542, 0.5277, -0.018), (-0.363, 0.5277, -0.3268), (-0.363, 0.2844, -0.3268), (0.04237, -0.4251, -0.8304), (-0.1115, -0.4251, -0.8304), (0.1827, -0.7299, -0.2584), (-0.2518, -0.7299, -0.2584), (0.1303, -0.7285, -0.06577), (-0.174, -0.7285, -0.06577), (0.1827, -0.6862, -0.2362), (0.04237, -0.3814, -0.8082), (-0.1115, -0.3814, -0.8082), (-0.2518, -0.6862, -0.2362), (-0.174, -0.68, -0.06577), (0.1303, -0.68, -0.06577), (-0.086, -0.4251, 0.9416), (0.06785, -0.4251, 0.9416), (-0.2263, -0.7299, 0.3696), (0.2081, -0.7299, 0.3696), (-0.174, -0.7285, 0.1769), (0.1446, -0.7285, 0.1924), (-0.2263, -0.6862, 0.3474), (-0.086, -0.3814, 0.9194), (0.06785, -0.3814, 0.9194), (0.2081, -0.6862, 0.3474), (0.1446, -0.68, 0.1924), (-0.174, -0.68, 0.1769), (-0.009078, -0.4251, 0.9416), (-0.009078, -0.7299, 0.3696), (-0.02182, -0.7285, 0.284), (-0.009078, -0.3814, 0.9194), (-0.009078, -0.6862, 0.3474), (-0.02182, -0.68, 0.284), (-0.03456, -0.4251, -0.8304), (-0.03456, -0.7299, -0.2584), (-0.02182, -0.7285, -0.1728), (-0.03456, -0.3814, -0.8082), (-0.03456, -0.6862, -0.2362), (-0.02182, -0.68, -0.1728)], [], [(0, 1, 3, 2), (2, 3, 5, 4), (4, 5, 7, 6), (6, 7, 9, 8), (8, 9, 11, 10), (10, 11, 13, 12), (12, 13, 15, 14), (14, 15, 17, 16), (16, 17, 19, 18), (18, 19, 21, 20), (3, 1, 23, 21, 19, 17, 15, 13, 11, 9, 7, 5), (20, 21, 23, 22), (22, 23, 1, 0), (12, 14, 31, 30), (24, 25, 37, 36), (10, 12, 30, 29), (8, 10, 29, 28), (6, 8, 28, 27), (22, 0, 24, 35), (0, 2, 25, 24), (4, 6, 27, 26), (20, 22, 35, 34), (2, 4, 26, 25), (18, 20, 34, 33), (16, 18, 33, 32), (14, 16, 32, 31), (46, 47, 59, 58), (31, 32, 44, 43), (28, 29, 41, 40), (35, 24, 36, 47), (25, 26, 38, 37), (32, 33, 45, 44), (29, 30, 42, 41), (26, 27, 39, 38), (33, 34, 46, 45), (30, 31, 43, 42), (27, 28, 40, 39), (34, 35, 47, 46), (51, 52, 64, 63), (36, 37, 49, 48), (43, 44, 56, 55), (40, 41, 53, 52), (47, 36, 48, 59), (37, 38, 50, 49), (44, 45, 57, 56), (41, 42, 54, 53), (38, 39, 51, 50), (45, 46, 58, 57), (42, 43, 55, 54), (39, 40, 52, 51), (63, 64, 76, 75), (58, 59, 71, 70), (48, 49, 61, 60), (55, 56, 68, 67), (52, 53, 65, 64), (59, 48, 60, 71), (49, 50, 62, 61), (56, 57, 69, 68), (53, 54, 66, 65), (50, 51, 63, 62), (57, 58, 70, 69), (54, 55, 67, 66), (78, 79, 91, 90), (70, 71, 83, 82), (60, 61, 73, 72), (67, 68, 80, 79), (64, 65, 77, 76), (71, 60, 72, 83), (61, 62, 74, 73), (68, 69, 81, 80), (65, 66, 78, 77), (62, 63, 75, 74), (69, 70, 82, 81), (66, 67, 79, 78), (90, 91, 127, 126), (75, 76, 88, 87), (82, 83, 95, 94), (72, 73, 85, 84), (79, 80, 92, 91), (76, 77, 89, 88), (83, 72, 84, 95), (73, 74, 86, 85), (80, 81, 93, 92), (77, 78, 90, 89), (74, 75, 87, 86), (81, 82, 94, 93), (96, 107, 106, 105, 104, 103, 102, 101, 100, 99, 98, 97), (108, 109, 110, 111, 112, 113, 114, 115, 116, 117, 118, 119), (105, 106, 118, 117), (102, 103, 115, 114), (99, 100, 112, 111), (106, 107, 119, 118), (109, 108, 146, 147), (103, 104, 116, 115), (100, 101, 113, 112), (107, 96, 108, 119), (97, 98, 110, 109), (104, 105, 117, 116), (101, 102, 114, 113), (98, 99, 111, 110), (127, 128, 140, 139), (87, 88, 124, 123), (94, 95, 131, 130), (84, 85, 121, 120), (91, 92, 128, 127), (88, 89, 125, 124), (95, 84, 120, 131), (85, 86, 122, 121), (92, 93, 129, 128), (89, 90, 126, 125), (86, 87, 123, 122), (93, 94, 130, 129), (132, 133, 134, 135, 136, 137, 138, 139, 140, 141, 142, 143), (124, 125, 137, 136), (131, 120, 132, 143), (121, 122, 134, 133), (128, 129, 141, 140), (125, 126, 138, 137), (122, 123, 135, 134), (129, 130, 142, 141), (126, 127, 139, 138), (123, 124, 136, 135), (130, 131, 143, 142), (120, 121, 133, 132), (144, 145, 147, 146), (108, 96, 144, 146), (96, 97, 145, 144), (97, 109, 147, 145), (158, 150, 151, 159), (164, 165, 154, 153), (148, 149, 155, 152), (156, 148, 152, 162), (159, 151, 154, 165), (149, 161, 167, 155), (161, 160, 166, 167), (160, 159, 165, 166), (150, 158, 164, 153), (158, 157, 163, 164), (157, 156, 162, 163), (152, 155, 167, 162), (162, 167, 166, 163), (163, 166, 165, 164), (148, 156, 161, 149), (156, 157, 160, 161), (157, 158, 159, 160), (150, 153, 154, 151), (168, 170, 171, 169), (170, 172, 173, 171), (172, 174, 175, 173), (174, 176, 177, 175), (176, 178, 179, 177), (178, 180, 181, 179), (180, 182, 183, 181), (182, 184, 185, 183), (184, 186, 187, 185), (186, 188, 189, 187), (171, 173, 175, 177, 179, 181, 183, 185, 187, 189, 191, 169), (188, 190, 191, 189), (190, 168, 169, 191), (180, 198, 199, 182), (192, 204, 205, 193), (178, 197, 198, 180), (176, 196, 197, 178), (174, 195, 196, 176), (190, 203, 192, 168), (168, 192, 193, 170), (172, 194, 195, 174), (188, 202, 203, 190), (170, 193, 194, 172), (186, 201, 202, 188), (184, 200, 201, 186), (182, 199, 200, 184), (214, 226, 227, 215), (199, 211, 212, 200), (196, 208, 209, 197), (203, 215, 204, 192), (193, 205, 206, 194), (200, 212, 213, 201), (197, 209, 210, 198), (194, 206, 207, 195), (201, 213, 214, 202), (198, 210, 211, 199), (195, 207, 208, 196), (202, 214, 215, 203), (219, 231, 232, 220), (204, 216, 217, 205), (211, 223, 224, 212), (208, 220, 221, 209), (215, 227, 216, 204), (205, 217, 218, 206), (212, 224, 225, 213), (209, 221, 222, 210), (206, 218, 219, 207), (213, 225, 226, 214), (210, 222, 223, 211), (207, 219, 220, 208), (231, 243, 244, 232), (226, 238, 239, 227), (216, 228, 229, 217), (223, 235, 236, 224), (220, 232, 233, 221), (227, 239, 228, 216), (217, 229, 230, 218), (224, 236, 237, 225), (221, 233, 234, 222), (218, 230, 231, 219), (225, 237, 238, 226), (222, 234, 235, 223), (246, 258, 259, 247), (238, 250, 251, 239), (228, 240, 241, 229), (235, 247, 248, 236), (232, 244, 245, 233), (239, 251, 240, 228), (229, 241, 242, 230), (236, 248, 249, 237), (233, 245, 246, 234), (230, 242, 243, 231), (237, 249, 250, 238), (234, 246, 247, 235), (258, 294, 295, 259), (243, 255, 256, 244), (250, 262, 263, 251), (240, 252, 253, 241), (247, 259, 260, 248), (244, 256, 257, 245), (251, 263, 252, 240), (241, 253, 254, 242), (248, 260, 261, 249), (245, 257, 258, 246), (242, 254, 255, 243), (249, 261, 262, 250), (264, 265, 266, 267, 268, 269, 270, 271, 272, 273, 274, 275), (276, 287, 286, 285, 284, 283, 282, 281, 280, 279, 278, 277), (273, 285, 286, 274), (270, 282, 283, 271), (267, 279, 280, 268), (274, 286, 287, 275), (277, 315, 314, 276), (271, 283, 284, 272), (268, 280, 281, 269), (275, 287, 276, 264), (265, 277, 278, 266), (272, 284, 285, 273), (269, 281, 282, 270), (266, 278, 279, 267), (295, 307, 308, 296), (255, 291, 292, 256), (262, 298, 299, 263), (252, 288, 289, 253), (259, 295, 296, 260), (256, 292, 293, 257), (263, 299, 288, 252), (253, 289, 290, 254), (260, 296, 297, 261), (257, 293, 294, 258), (254, 290, 291, 255), (261, 297, 298, 262), (300, 311, 310, 309, 308, 307, 306, 305, 304, 303, 302, 301), (292, 304, 305, 293), (299, 311, 300, 288), (289, 301, 302, 290), (296, 308, 309, 297), (293, 305, 306, 294), (290, 302, 303, 291), (297, 309, 310, 298), (294, 306, 307, 295), (291, 303, 304, 292), (298, 310, 311, 299), (288, 300, 301, 289), (312, 314, 315, 313), (276, 314, 312, 264), (264, 312, 313, 265), (265, 313, 315, 277), (326, 327, 319, 318), (332, 321, 322, 333), (316, 320, 323, 317), (324, 330, 320, 316), (327, 333, 322, 319), (317, 323, 335, 329), (329, 335, 334, 328), (328, 334, 333, 327), (318, 321, 332, 326), (326, 332, 331, 325), (325, 331, 330, 324), (320, 330, 335, 323), (330, 331, 334, 335), (331, 332, 333, 334), (316, 317, 329, 324), (324, 329, 328, 325), (325, 328, 327, 326), (318, 319, 322, 321), (344, 337, 339, 346), (348, 350, 343, 340), (337, 340, 343, 339), (347, 351, 342, 338), (338, 342, 341, 336), (339, 343, 350, 346), (358, 357, 353, 355), (341, 342, 351, 349), (349, 351, 350, 348), (336, 345, 347, 338), (345, 344, 346, 347), (365, 366, 395, 390), (357, 363, 385, 384), (353, 357, 384, 381), (363, 360, 354, 352), (346, 350, 361, 362), (362, 361, 360, 363), (347, 346, 362, 356), (356, 362, 363, 357), (350, 351, 359, 361), (361, 359, 358, 360), (351, 347, 356, 359), (359, 356, 357, 358), (375, 377, 369, 364), (378, 372, 367, 370), (365, 368, 371, 366), (368, 365, 364, 369), (370, 367, 366, 371), (372, 373, 396, 400), (364, 365, 390, 391), (375, 364, 391, 397), (367, 372, 400, 394), (355, 353, 373, 379), (379, 373, 372, 378), (352, 354, 376, 374), (374, 376, 377, 375), (358, 355, 383, 386), (379, 378, 403, 399), (373, 353, 381, 396), (385, 380, 404, 409), (398, 402, 426, 422), (393, 392, 416, 417), (383, 399, 423, 407), (381, 384, 408, 405), (402, 382, 406, 426), (391, 390, 414, 415), (388, 398, 422, 412), (401, 397, 421, 425), (389, 388, 412, 413), (354, 360, 387, 382), (352, 374, 401, 380), (371, 368, 389, 392), (370, 371, 392, 393), (374, 375, 397, 401), (360, 358, 386, 387), (369, 377, 398, 388), (376, 354, 382, 402), (363, 352, 380, 385), (355, 379, 399, 383), (366, 367, 394, 395), (377, 376, 402, 398), (378, 370, 393, 403), (368, 369, 388, 389), (404, 425, 449, 428), (411, 410, 434, 435), (414, 419, 443, 438), (424, 420, 444, 448), (408, 409, 433, 432), (421, 415, 439, 445), (418, 424, 448, 442), (406, 411, 435, 430), (423, 427, 451, 447), (420, 405, 429, 444), (395, 394, 418, 419), (403, 393, 417, 427), (386, 383, 407, 410), (396, 381, 405, 420), (399, 403, 427, 423), (382, 387, 411, 406), (394, 400, 424, 418), (397, 391, 415, 421), (384, 385, 409, 408), (400, 396, 420, 424), (390, 395, 419, 414), (387, 386, 410, 411), (380, 401, 425, 404), (392, 389, 413, 416), (446, 451, 441, 436), (435, 434, 431, 430), (432, 433, 428, 429), (448, 445, 439, 442), (429, 428, 449, 444), (442, 439, 438, 443), (436, 441, 440, 437), (430, 431, 447, 450), (450, 447, 451, 446), (448, 444, 449, 445), (416, 413, 437, 440), (413, 412, 436, 437), (425, 421, 445, 449), (412, 422, 446, 436), (415, 414, 438, 439), (426, 406, 430, 450), (405, 408, 432, 429), (407, 423, 447, 431), (417, 416, 440, 441), (422, 426, 450, 446), (409, 404, 428, 433), (419, 418, 442, 443), (427, 417, 441, 451), (410, 407, 431, 434), (460, 462, 455, 453), (464, 456, 459, 466), (453, 455, 459, 456), (463, 454, 458, 467), (454, 452, 457, 458), (455, 462, 466, 459), (474, 471, 469, 473), (457, 465, 467, 458), (465, 464, 466, 467), (452, 454, 463, 461), (461, 463, 462, 460), (481, 506, 511, 482), (473, 500, 501, 479), (469, 497, 500, 473), (479, 468, 470, 476), (462, 478, 477, 466), (478, 479, 476, 477), (463, 472, 478, 462), (472, 473, 479, 478), (466, 477, 475, 467), (477, 476, 474, 475), (467, 475, 472, 463), (475, 474, 473, 472), (491, 480, 485, 493), (494, 486, 483, 488), (481, 482, 487, 484), (484, 485, 480, 481), (486, 487, 482, 483), (488, 516, 512, 489), (480, 507, 506, 481), (491, 513, 507, 480), (483, 510, 516, 488), (471, 495, 489, 469), (495, 494, 488, 489), (468, 490, 492, 470), (490, 491, 493, 492), (474, 502, 499, 471), (495, 515, 519, 494), (489, 512, 497, 469), (501, 525, 520, 496), (514, 538, 542, 518), (509, 533, 532, 508), (499, 523, 539, 515), (497, 521, 524, 500), (518, 542, 522, 498), (507, 531, 530, 506), (504, 528, 538, 514), (517, 541, 537, 513), (505, 529, 528, 504), (470, 498, 503, 476), (468, 496, 517, 490), (487, 508, 505, 484), (486, 509, 508, 487), (490, 517, 513, 491), (476, 503, 502, 474), (485, 504, 514, 493), (492, 518, 498, 470), (479, 501, 496, 468), (471, 499, 515, 495), (482, 511, 510, 483), (493, 514, 518, 492), (494, 519, 509, 486), (484, 505, 504, 485), (520, 544, 565, 541), (527, 551, 550, 526), (530, 554, 559, 535), (540, 564, 560, 536), (524, 548, 549, 525), (537, 561, 555, 531), (534, 558, 564, 540), (522, 546, 551, 527), (539, 563, 567, 543), (536, 560, 545, 521), (511, 535, 534, 510), (519, 543, 533, 509), (502, 526, 523, 499), (512, 536, 521, 497), (515, 539, 543, 519), (498, 522, 527, 503), (510, 534, 540, 516), (513, 537, 531, 507), (500, 524, 525, 501), (516, 540, 536, 512), (506, 530, 535, 511), (503, 527, 526, 502), (496, 520, 541, 517), (508, 532, 529, 505), (562, 552, 557, 567), (551, 546, 547, 550), (548, 545, 544, 549), (564, 558, 555, 561), (545, 560, 565, 544), (558, 559, 554, 555), (552, 553, 556, 557), (546, 566, 563, 547), (566, 562, 567, 563), (564, 561, 565, 560), (532, 556, 553, 529), (529, 553, 552, 528), (541, 565, 561, 537), (528, 552, 562, 538), (531, 555, 554, 530), (542, 566, 546, 522), (521, 545, 548, 524), (523, 547, 563, 539), (533, 557, 556, 532), (538, 562, 566, 542), (525, 549, 544, 520), (535, 559, 558, 534), (543, 567, 557, 533), (526, 550, 547, 523), (568, 569, 571, 570), (587, 589, 613, 610), (572, 573, 575, 574), (582, 583, 606, 607), (576, 577, 579, 578), (573, 572, 596, 597), (580, 581, 583, 582), (588, 586, 611, 612), (584, 585, 587, 586), (591, 569, 593, 614), (571, 569, 591, 589, 587, 585, 583, 581, 579, 577, 575, 573), (588, 589, 591, 590), (571, 573, 597, 594), (641, 640, 664, 667), (595, 594, 597, 596), (599, 598, 601, 600), (603, 602, 605, 604), (607, 606, 609, 608), (611, 610, 613, 612), (615, 614, 593, 592), (584, 582, 607, 608), (578, 579, 602, 603), (589, 588, 612, 613), (583, 585, 609, 606), (580, 578, 603, 604), (574, 575, 598, 599), (585, 584, 608, 609), (569, 568, 592, 593), (579, 581, 605, 602), (576, 574, 599, 600), (570, 571, 594, 595), (581, 580, 604, 605), (590, 591, 614, 615), (575, 577, 601, 598), (572, 570, 595, 596), (568, 590, 615, 592), (577, 576, 600, 601), (586, 587, 610, 611), (625, 626, 638, 637), (620, 619, 655, 656), (627, 626, 662, 663), (650, 646, 672, 674), (642, 641, 667, 668), (619, 618, 654, 655), (626, 625, 661, 662), (651, 648, 673, 675), (643, 642, 668, 669), (618, 617, 653, 654), (625, 624, 660, 661), (649, 650, 674, 666), (628, 629, 630, 631, 632, 633, 634, 635, 636, 637, 638, 639), (622, 623, 635, 634), (619, 620, 632, 631), (626, 627, 639, 638), (616, 617, 629, 628), (623, 624, 636, 635), (620, 621, 633, 632), (627, 616, 628, 639), (617, 618, 630, 629), (624, 625, 637, 636), (621, 622, 634, 633), (618, 619, 631, 630), (586, 588, 651, 640), (570, 572, 650, 649), (588, 590, 648, 651), (572, 574, 646, 650), (568, 570, 649, 647), (590, 568, 647, 648), (574, 576, 645, 646), (576, 578, 644, 645), (578, 580, 643, 644), (580, 582, 642, 643), (582, 584, 641, 642), (584, 586, 640, 641), (675, 673, 702, 692), (656, 655, 679, 680), (669, 668, 704, 688), (663, 662, 686, 687), (679, 696, 699, 680), (655, 654, 678, 679), (666, 674, 700, 701), (662, 661, 685, 686), (670, 669, 688, 694), (654, 653, 677, 678), (661, 660, 684, 685), (709, 676, 687, 708), (647, 649, 666, 665), (616, 627, 663, 652), (621, 620, 656, 657), (648, 647, 665, 673), (622, 621, 657, 658), (646, 645, 671, 672), (623, 622, 658, 659), (645, 644, 670, 671), (624, 623, 659, 660), (640, 651, 675, 664), (617, 616, 652, 653), (644, 643, 669, 670), (684, 711, 690, 685), (683, 710, 711, 684), (682, 689, 710, 683), (681, 695, 689, 682), (680, 699, 695, 681), (707, 677, 676, 709), (678, 706, 696, 679), (686, 693, 708, 687), (707, 706, 678, 677), (652, 663, 687, 676), (664, 675, 692, 691), (657, 656, 680, 681), (671, 670, 694, 698), (658, 657, 681, 682), (659, 658, 682, 683), (672, 671, 698, 697), (660, 659, 683, 684), (653, 652, 676, 677), (688, 704, 710, 689), (701, 700, 706, 707), (694, 688, 689, 695), (691, 692, 693, 690), (698, 694, 695, 699), (697, 698, 699, 696), (692, 702, 708, 693), (704, 705, 711, 710), (700, 697, 696, 706), (705, 691, 690, 711), (703, 701, 707, 709), (702, 703, 709, 708), (668, 667, 705, 704), (674, 672, 697, 700), (667, 664, 691, 705), (665, 666, 701, 703), (673, 665, 703, 702), (690, 693, 686, 685), (712, 713, 715, 714), (731, 733, 757, 754), (716, 717, 719, 718), (726, 727, 750, 751), (720, 721, 723, 722), (717, 716, 740, 741), (724, 725, 727, 726), (732, 730, 755, 756), (728, 729, 731, 730), (735, 713, 737, 758), (715, 713, 735, 733, 731, 729, 727, 725, 723, 721, 719, 717), (732, 733, 735, 734), (715, 717, 741, 738), (712, 714, 716, 718, 720, 722, 724, 726, 728, 730, 732, 734), (739, 738, 741, 740), (743, 742, 745, 744), (747, 746, 749, 748), (751, 750, 753, 752), (755, 754, 757, 756), (759, 758, 737, 736), (728, 726, 751, 752), (722, 723, 746, 747), (733, 732, 756, 757), (727, 729, 753, 750), (724, 722, 747, 748), (718, 719, 742, 743), (729, 728, 752, 753), (713, 712, 736, 737), (723, 725, 749, 746), (720, 718, 743, 744), (714, 715, 738, 739), (725, 724, 748, 749), (734, 735, 758, 759), (719, 721, 745, 742), (716, 714, 739, 740), (712, 734, 759, 736), (721, 720, 744, 745), (730, 731, 754, 755), (790, 791, 763, 761), (791, 792, 765, 763), (793, 768, 769, 794), (794, 769, 770, 795), (763, 765, 770, 769), (792, 764, 771, 795), (761, 763, 769, 768), (762, 760, 767, 766), (764, 762, 766, 771), (790, 761, 768, 793), (784, 785, 775, 773), (785, 786, 777, 775), (787, 780, 781, 788), (788, 781, 782, 789), (775, 777, 782, 781), (773, 775, 781, 780), (774, 772, 779, 778), (776, 774, 778, 783), (784, 773, 780, 787), (772, 784, 787, 779), (778, 788, 789, 783), (779, 787, 788, 778), (774, 776, 786, 785), (772, 774, 785, 784), (760, 790, 793, 767), (765, 792, 795, 770), (766, 794, 795, 771), (767, 793, 794, 766), (762, 764, 792, 791), (760, 762, 791, 790)])
me_cylinder_109.polygons.foreach_set('material_index', [1, 1, 1, 1, 1, 1, 1, 1, 1, 1, 0, 1, 1, 1, 0, 1, 1, 1, 1, 1, 1, 1, 1, 1, 1, 1, 0, 0, 0, 0, 0, 0, 0, 0, 0, 0, 0, 0, 0, 0, 0, 0, 0, 0, 0, 0, 0, 0, 0, 0, 0, 0, 0, 0, 0, 0, 0, 0, 0, 0, 0, 0, 1, 0, 0, 0, 0, 0, 0, 0, 0, 0, 0, 0, 1, 1, 1, 1, 1, 1, 1, 1, 1, 1, 1, 1, 0, 0, 0, 0, 0, 0, 0, 0, 0, 0, 0, 0, 0, 0, 1, 1, 1, 1, 1, 1, 1, 1, 1, 1, 1, 1, 0, 1, 1, 1, 1, 1, 1, 1, 1, 1, 1, 1, 0, 0, 0, 0, 1, 1, 1, 1, 1, 1, 1, 1, 1, 1, 1, 1, 1, 1, 1, 1, 1, 1, 1, 1, 1, 1, 1, 1, 1, 1, 1, 1, 0, 1, 1, 1, 0, 1, 1, 1, 1, 1, 1, 1, 1, 1, 1, 1, 0, 0, 0, 0, 0, 0, 0, 0, 0, 0, 0, 0, 0, 0, 0, 0, 0, 0, 0, 0, 0, 0, 0, 0, 0, 0, 0, 0, 0, 0, 0, 0, 0, 0, 0, 0, 1, 0, 0, 0, 0, 0, 0, 0, 0, 0, 0, 0, 1, 1, 1, 1, 1, 1, 1, 1, 1, 1, 1, 1, 0, 0, 0, 0, 0, 0, 0, 0, 0, 0, 0, 0, 0, 0, 1, 1, 1, 1, 1, 1, 1, 1, 1, 1, 1, 1, 0, 1, 1, 1, 1, 1, 1, 1, 1, 1, 1, 1, 0, 0, 0, 0, 1, 1, 1, 1, 1, 1, 1, 1, 1, 1, 1, 1, 1, 1, 1, 1, 1, 1, 1, 1, 1, 1, 1, 1, 1, 1, 1, 1, 1, 1, 1, 1, 1, 1, 1, 1, 1, 1, 1, 1, 1, 1, 1, 1, 1, 1, 1, 1, 1, 1, 1, 1, 1, 1, 1, 1, 1, 1, 1, 1, 1, 1, 1, 1, 1, 1, 1, 1, 1, 1, 1, 1, 1, 1, 1, 1, 1, 1, 1, 1, 1, 1, 1, 1, 1, 1, 1, 1, 1, 1, 1, 1, 1, 1, 1, 1, 1, 1, 1, 1, 1, 1, 1, 1, 1, 1, 1, 1, 1, 1, 1, 1, 1, 1, 1, 1, 1, 1, 1, 1, 1, 1, 1, 1, 1, 1, 1, 1, 1, 1, 1, 1, 1, 1, 1, 1, 1, 1, 1, 1, 1, 1, 1, 1, 1, 1, 1, 1, 1, 1, 1, 1, 1, 1, 1, 1, 1, 1, 1, 1, 1, 1, 1, 1, 1, 1, 1, 1, 1, 1, 1, 1, 1, 1, 1, 1, 1, 1, 1, 1, 1, 1, 1, 1, 1, 1, 1, 1, 1, 1, 1, 1, 1, 1, 1, 1, 1, 1, 1, 1, 1, 1, 1, 1, 1, 1, 1, 1, 1, 1, 1, 1, 1, 1, 1, 1, 1, 1, 1, 1, 1, 1, 1, 1, 1, 1, 1, 1, 1, 1, 1, 1, 1, 1, 1, 1, 1, 1, 1, 1, 0, 0, 0, 0, 0, 0, 0, 0, 0, 0, 0, 0, 0, 1, 0, 0, 0, 0, 0, 0, 0, 0, 0, 0, 0, 0, 0, 0, 0, 0, 0, 0, 0, 0, 0, 0, 0, 0, 1, 1, 1, 1, 1, 1, 1, 1, 1, 1, 1, 1, 1, 1, 1, 1, 1, 1, 1, 1, 1, 1, 1, 1, 0, 0, 0, 0, 0, 0, 0, 0, 0, 0, 0, 0, 0, 0, 0, 0, 0, 0, 0, 0, 0, 0, 0, 0, 1, 1, 1, 1, 1, 1, 1, 1, 1, 1, 1, 1, 0, 0, 0, 0, 0, 0, 0, 0, 0, 0, 0, 0, 0, 0, 0, 0, 0, 0, 0, 0, 0, 0, 0, 0, 0, 0, 0, 0, 0, 0, 0, 0, 0, 0, 0, 0, 0, 0, 0, 0, 0, 0, 0, 0, 0, 0, 0, 0, 0, 0, 0, 0, 0, 0, 0, 0, 0, 0, 0, 0, 0, 0, 0, 0, 0, 0, 0, 0, 0, 0, 0, 0, 0, 0, 0, 0, 0, 0, 0, 0, 0, 0, 0, 0, 0, 0, 0, 0, 0, 0, 0, 0, 0, 0, 0, 0, 0, 0, 0, 0, 0, 0, 0, 0])
me_cylinder_109.materials.append(mat_dark)
me_cylinder_109.materials.append(mat_light)
me_cylinder_109.use_remesh_preserve_volume = False
me_cylinder_109.use_remesh_preserve_attributes = False
me_cylinder_109.use_mirror_vertex_groups = False
me_cylinder_109.update()
me_cylinder_039 = bpy.data.meshes.new('Cylinder.039')
me_cylinder_039.from_pydata([(0.0, 0.3036, 0.3691), (0.0, 0.3093, 0.395), (0.1785, 0.2456, 0.3691), (0.1818, 0.2502, 0.395), (0.2888, 0.09383, 0.3691), (0.2941, 0.09556, 0.395), (0.2888, -0.09383, 0.3691), (0.2941, -0.09556, 0.395), (0.1785, -0.2456, 0.3691), (0.1818, -0.2502, 0.395), (-2.98e-08, -0.3036, 0.3691), (-2.98e-08, -0.3093, 0.395), (-0.1785, -0.2456, 0.3691), (-0.1818, -0.2502, 0.395), (-0.2888, -0.09383, 0.3691), (-0.2941, -0.09556, 0.395), (-0.2888, 0.09383, 0.3691), (-0.2941, 0.09556, 0.395), (-0.1785, 0.2456, 0.3691), (-0.1818, 0.2502, 0.395), (0.1426, 0.1963, 0.4113), (0.0, 0.2426, 0.4113), (0.2307, 0.07497, 0.4113), (0.2307, -0.07497, 0.4113), (0.1426, -0.1963, 0.4113), (-2.235e-08, -0.2426, 0.4113), (-0.1426, -0.1963, 0.4113), (-0.2307, -0.07497, 0.4113), (-0.2307, 0.07497, 0.4113), (-0.1426, 0.1963, 0.4113), (0.1334, 0.1836, 0.4409), (0.0, 0.227, 0.4409), (0.2158, 0.07013, 0.4409), (0.2158, -0.07013, 0.4409), (0.1334, -0.1836, 0.4409), (-1.49e-08, -0.227, 0.4409), (-0.1334, -0.1836, 0.4409), (-0.2158, -0.07013, 0.4409), (-0.2158, 0.07013, 0.4409), (-0.1334, 0.1836, 0.4409), (0.07729, 0.1064, 0.4409), (0.0, 0.1315, 0.4409), (0.1251, 0.04063, 0.4409), (0.1251, -0.04063, 0.4409), (0.07729, -0.1064, 0.4409), (-7.451e-09, -0.1315, 0.4409), (-0.07729, -0.1064, 0.4409), (-0.1251, -0.04063, 0.4409), (-0.1251, 0.04063, 0.4409), (-0.07729, 0.1064, 0.4409), (0.07729, 0.1064, 0.5145), (0.0, 0.1315, 0.5145), (0.1251, 0.04063, 0.5145), (0.1251, -0.04063, 0.5145), (0.07729, -0.1064, 0.5145), (-7.451e-09, -0.1315, 0.5145), (-0.07729, -0.1064, 0.5145), (-0.1251, -0.04063, 0.5145), (-0.1251, 0.04063, 0.5145), (-0.07729, 0.1064, 0.5145), (0.1356, 0.1867, 0.5145), (0.0, 0.2307, 0.5145), (0.2194, 0.0713, 0.5145), (0.2194, -0.0713, 0.5145), (0.1356, -0.1867, 0.5145), (-2.235e-08, -0.2307, 0.5145), (-0.1356, -0.1867, 0.5145), (-0.2194, -0.0713, 0.5145), (-0.2194, 0.0713, 0.5145), (-0.1356, 0.1867, 0.5145), (0.1356, 0.1867, 0.5919), (0.0, 0.2307, 0.5919), (0.2194, 0.0713, 0.5919), (0.2194, -0.0713, 0.5919), (0.1356, -0.1867, 0.5919), (-2.235e-08, -0.2307, 0.5919), (-0.1356, -0.1867, 0.5919), (-0.2194, -0.0713, 0.5919), (-0.2194, 0.0713, 0.5919), (-0.1356, 0.1867, 0.5919), (0.1646, 0.2265, 0.5938), (0.0, 0.28, 0.5938), (0.2663, 0.08653, 0.5938), (0.2663, -0.08653, 0.5938), (0.1646, -0.2265, 0.5938), (-2.235e-08, -0.28, 0.5938), (-0.1646, -0.2265, 0.5938), (-0.2663, -0.08653, 0.5938), (-0.2663, 0.08653, 0.5938), (-0.1646, 0.2265, 0.5938), (0.1646, 0.2265, 0.6744), (0.0, 0.28, 0.6744), (0.2663, 0.08653, 0.6744), (0.2663, -0.08653, 0.6744), (0.1646, -0.2265, 0.6744), (-2.235e-08, -0.28, 0.6744), (-0.1646, -0.2265, 0.6744), (-0.2663, -0.08653, 0.6744), (-0.2663, 0.08653, 0.6744), (-0.1646, 0.2265, 0.6744), (0.1472, 0.2026, 0.6744), (0.0, 0.2504, 0.6744), (0.2381, 0.07738, 0.6744), (0.2381, -0.07738, 0.6744), (0.1472, -0.2026, 0.6744), (-2.235e-08, -0.2504, 0.6744), (-0.1472, -0.2026, 0.6744), (-0.2381, -0.07738, 0.6744), (-0.2381, 0.07738, 0.6744), (-0.1472, 0.2026, 0.6744), (0.1472, 0.2026, 0.717), (0.0, 0.2504, 0.717), (0.2381, 0.07738, 0.717), (0.2381, -0.07738, 0.717), (0.1472, -0.2026, 0.717), (-2.235e-08, -0.2504, 0.717), (-0.1472, -0.2026, 0.717), (-0.2381, -0.07738, 0.717), (-0.2381, 0.07738, 0.717), (-0.1472, 0.2026, 0.717), (0.1749, 0.2407, 0.717), (0.0, 0.2976, 0.717), (0.283, 0.09195, 0.717), (0.283, -0.09195, 0.717), (0.1749, -0.2407, 0.717), (-2.235e-08, -0.2976, 0.717), (-0.1749, -0.2407, 0.717), (-0.283, -0.09195, 0.717), (-0.283, 0.09195, 0.717), (-0.1749, 0.2407, 0.717), (0.1749, 0.2407, 0.8655), (0.0, 0.2976, 0.8655), (0.283, 0.09195, 0.8655), (0.283, -0.09195, 0.8655), (0.1749, -0.2407, 0.8655), (-2.235e-08, -0.2976, 0.8655), (-0.1749, -0.2407, 0.8655), (-0.283, -0.09195, 0.8655), (-0.283, 0.09195, 0.8655), (-0.1749, 0.2407, 0.8655), (0.0, 0.155, 0.6291), (0.0, 0.155, 0.7495), (0.1342, 0.07749, 0.6291), (0.1342, 0.07749, 0.7495), (0.1342, -0.07749, 0.6291), (0.1342, -0.07749, 0.7495), (-1.49e-08, -0.155, 0.6291), (-1.49e-08, -0.155, 0.7495), (-0.1342, -0.07749, 0.6291), (-0.1342, -0.07749, 0.7495), (-0.1342, 0.07749, 0.6291), (-0.1342, 0.07749, 0.7495), (0.08716, 0.05032, 0.7495), (0.0, 0.1006, 0.7495), (0.08716, -0.05032, 0.7495), (-7.451e-09, -0.1006, 0.7495), (-0.08716, -0.05032, 0.7495), (-0.08716, 0.05032, 0.7495), (0.08716, 0.05032, 1.188), (0.0, 0.1006, 1.188), (0.08716, -0.05032, 1.188), (-7.451e-09, -0.1006, 1.188), (-0.08716, -0.05032, 1.188), (-0.08716, 0.05032, 1.188), (0.04682, 0.02703, 1.188), (0.0, 0.05406, 1.188), (0.04682, -0.02703, 1.188), (-7.451e-09, -0.05406, 1.188), (-0.04682, -0.02703, 1.188), (-0.04682, 0.02703, 1.188), (0.04682, 0.02703, 1.446), (5.96e-08, 0.05406, 1.446), (0.04682, -0.02703, 1.446), (5.215e-08, -0.05406, 1.446), (-0.04682, -0.02703, 1.446), (-0.04682, 0.02703, 1.446), (0.0, 0.2938, 0.5645), (0.0, 0.2938, 0.6429), (0.1469, 0.2544, 0.5645), (0.1469, 0.2544, 0.6429), (0.2544, 0.1469, 0.5645), (0.2544, 0.1469, 0.6429), (0.2938, -4.47e-08, 0.5645), (0.2938, -4.47e-08, 0.6429), (0.2544, -0.1469, 0.5645), (0.2544, -0.1469, 0.6429), (0.1469, -0.2544, 0.5645), (0.1469, -0.2544, 0.6429), (4.47e-08, -0.2938, 0.5645), (4.47e-08, -0.2938, 0.6429), (-0.1469, -0.2544, 0.5645), (-0.1469, -0.2544, 0.6429), (-0.2544, -0.1469, 0.5645), (-0.2544, -0.1469, 0.6429), (-0.2938, -1.639e-07, 0.5645), (-0.2938, -1.639e-07, 0.6429), (-0.2544, 0.1469, 0.5645), (-0.2544, 0.1469, 0.6429), (-0.1469, 0.2544, 0.5645), (-0.1469, 0.2544, 0.6429), (-0.0259, 0.3857, 0.5748), (-0.0259, 0.3857, 0.6325), (0.2153, 0.3211, 0.6325), (0.2153, 0.3211, 0.5748), (0.3211, 0.2153, 0.5748), (0.3211, 0.2153, 0.6325), (0.3857, -0.0259, 0.6325), (0.3857, -0.0259, 0.5748), (0.347, -0.1704, 0.5748), (0.347, -0.1704, 0.6325), (0.1704, -0.347, 0.6325), (0.1704, -0.347, 0.5748), (0.0259, -0.3857, 0.5748), (0.0259, -0.3857, 0.6325), (-0.2153, -0.3211, 0.6325), (-0.2153, -0.3211, 0.5748), (-0.3211, -0.2153, 0.5748), (-0.3211, -0.2153, 0.6325), (-0.3857, 0.0259, 0.6325), (-0.3857, 0.0259, 0.5748), (-0.347, 0.1704, 0.5748), (-0.347, 0.1704, 0.6325), (-0.1704, 0.347, 0.6325), (-0.1704, 0.347, 0.5748)], [], [(0, 1, 3, 2), (2, 3, 5, 4), (4, 5, 7, 6), (6, 7, 9, 8), (8, 9, 11, 10), (10, 11, 13, 12), (12, 13, 15, 14), (14, 15, 17, 16), (15, 13, 26, 27), (16, 17, 19, 18), (18, 19, 1, 0), (0, 2, 4, 6, 8, 10, 12, 14, 16, 18), (28, 27, 37, 38), (13, 11, 25, 26), (11, 9, 24, 25), (9, 7, 23, 24), (3, 1, 21, 20), (7, 5, 22, 23), (5, 3, 20, 22), (1, 19, 29, 21), (19, 17, 28, 29), (17, 15, 27, 28), (33, 32, 42, 43), (25, 24, 34, 35), (22, 20, 30, 32), (29, 28, 38, 39), (26, 25, 35, 36), (23, 22, 32, 33), (21, 29, 39, 31), (27, 26, 36, 37), (24, 23, 33, 34), (20, 21, 31, 30), (47, 46, 56, 57), (31, 39, 49, 41), (37, 36, 46, 47), (34, 33, 43, 44), (30, 31, 41, 40), (38, 37, 47, 48), (35, 34, 44, 45), (32, 30, 40, 42), (39, 38, 48, 49), (36, 35, 45, 46), (54, 53, 63, 64), (44, 43, 53, 54), (40, 41, 51, 50), (48, 47, 57, 58), (45, 44, 54, 55), (42, 40, 50, 52), (49, 48, 58, 59), (46, 45, 55, 56), (43, 42, 52, 53), (41, 49, 59, 51), (60, 61, 71, 70), (50, 51, 61, 60), (58, 57, 67, 68), (55, 54, 64, 65), (52, 50, 60, 62), (59, 58, 68, 69), (56, 55, 65, 66), (53, 52, 62, 63), (51, 59, 69, 61), (57, 56, 66, 67), (78, 77, 87, 88), (68, 67, 77, 78), (65, 64, 74, 75), (62, 60, 70, 72), (69, 68, 78, 79), (66, 65, 75, 76), (63, 62, 72, 73), (61, 69, 79, 71), (67, 66, 76, 77), (64, 63, 73, 74), (85, 84, 94, 95), (75, 74, 84, 85), (72, 70, 80, 82), (79, 78, 88, 89), (76, 75, 85, 86), (73, 72, 82, 83), (71, 79, 89, 81), (77, 76, 86, 87), (74, 73, 83, 84), (70, 71, 81, 80), (97, 96, 106, 107), (82, 80, 90, 92), (89, 88, 98, 99), (86, 85, 95, 96), (83, 82, 92, 93), (81, 89, 99, 91), (87, 86, 96, 97), (84, 83, 93, 94), (80, 81, 91, 90), (88, 87, 97, 98), (104, 103, 113, 114), (94, 93, 103, 104), (90, 91, 101, 100), (98, 97, 107, 108), (95, 94, 104, 105), (92, 90, 100, 102), (99, 98, 108, 109), (96, 95, 105, 106), (93, 92, 102, 103), (91, 99, 109, 101), (110, 111, 121, 120), (100, 101, 111, 110), (108, 107, 117, 118), (105, 104, 114, 115), (102, 100, 110, 112), (109, 108, 118, 119), (106, 105, 115, 116), (103, 102, 112, 113), (101, 109, 119, 111), (107, 106, 116, 117), (125, 124, 134, 135), (118, 117, 127, 128), (115, 114, 124, 125), (112, 110, 120, 122), (119, 118, 128, 129), (116, 115, 125, 126), (113, 112, 122, 123), (111, 119, 129, 121), (117, 116, 126, 127), (114, 113, 123, 124), (130, 131, 139, 138, 137, 136, 135, 134, 133, 132), (122, 120, 130, 132), (129, 128, 138, 139), (126, 125, 135, 136), (123, 122, 132, 133), (121, 129, 139, 131), (127, 126, 136, 137), (124, 123, 133, 134), (120, 121, 131, 130), (128, 127, 137, 138), (140, 141, 143, 142), (142, 143, 145, 144), (144, 145, 147, 146), (146, 147, 149, 148), (143, 141, 153, 152), (148, 149, 151, 150), (150, 151, 141, 140), (153, 157, 163, 159), (147, 145, 154, 155), (141, 151, 157, 153), (149, 147, 155, 156), (145, 143, 152, 154), (151, 149, 156, 157), (163, 162, 168, 169), (156, 155, 161, 162), (154, 152, 158, 160), (157, 156, 162, 163), (155, 154, 160, 161), (152, 153, 159, 158), (168, 167, 173, 174), (161, 160, 166, 167), (158, 159, 165, 164), (159, 163, 169, 165), (162, 161, 167, 168), (160, 158, 164, 166), (170, 171, 175, 174, 173, 172), (166, 164, 170, 172), (169, 168, 174, 175), (167, 166, 172, 173), (164, 165, 171, 170), (165, 169, 175, 171), (176, 177, 179, 178), (195, 197, 221, 218), (180, 181, 183, 182), (190, 191, 214, 215), (184, 185, 187, 186), (181, 180, 204, 205), (188, 189, 191, 190), (196, 194, 219, 220), (192, 193, 195, 194), (199, 177, 201, 222), (179, 177, 199, 197, 195, 193, 191, 189, 187, 185, 183, 181), (196, 197, 199, 198), (179, 181, 205, 202), (176, 178, 180, 182, 184, 186, 188, 190, 192, 194, 196, 198), (203, 202, 205, 204), (207, 206, 209, 208), (211, 210, 213, 212), (215, 214, 217, 216), (219, 218, 221, 220), (223, 222, 201, 200), (192, 190, 215, 216), (186, 187, 210, 211), (197, 196, 220, 221), (191, 193, 217, 214), (188, 186, 211, 212), (182, 183, 206, 207), (193, 192, 216, 217), (177, 176, 200, 201), (187, 189, 213, 210), (184, 182, 207, 208), (178, 179, 202, 203), (189, 188, 212, 213), (198, 199, 222, 223), (183, 185, 209, 206), (180, 178, 203, 204), (176, 198, 223, 200), (185, 184, 208, 209), (194, 195, 218, 219)])
me_cylinder_039.polygons.foreach_set('material_index', [0, 0, 0, 0, 0, 0, 0, 0, 0, 0, 0, 0, 0, 0, 0, 0, 0, 0, 0, 0, 0, 0, 0, 0, 0, 0, 0, 0, 0, 0, 0, 0, 1, 0, 0, 0, 0, 0, 0, 0, 0, 0, 0, 1, 1, 1, 1, 1, 1, 1, 1, 1, 0, 0, 0, 0, 0, 0, 0, 0, 0, 0, 0, 0, 0, 0, 0, 0, 0, 0, 0, 0, 0, 0, 0, 0, 0, 0, 0, 0, 0, 0, 0, 0, 0, 0, 0, 0, 0, 0, 0, 0, 0, 0, 0, 0, 0, 0, 0, 0, 0, 0, 0, 0, 0, 0, 0, 0, 0, 0, 0, 0, 0, 0, 0, 0, 0, 0, 0, 0, 0, 0, 0, 0, 0, 0, 0, 0, 0, 0, 0, 0, 0, 0, 0, 0, 0, 0, 0, 0, 0, 0, 0, 0, 0, 0, 0, 0, 0, 0, 0, 1, 0, 0, 0, 0, 0, 1, 1, 1, 1, 1, 1, 1, 1, 1, 1, 1, 1, 1, 1, 1, 1, 1, 1, 1, 1, 1, 1, 1, 1, 1, 1, 1, 1, 1, 1, 1, 1, 1, 1, 1, 1, 1, 1, 1, 1, 1, 1, 1, 1])
me_cylinder_039.materials.append(mat_dark)
me_cylinder_039.materials.append(mat_light)
me_cylinder_039.use_remesh_preserve_volume = False
me_cylinder_039.use_remesh_preserve_attributes = False
me_cylinder_039.use_mirror_vertex_groups = False
me_cylinder_039.update()

# ---- objects
ob_cannon_3_base = bpy.data.objects.new('Cannon_3_Base', me_cylinder_103)
ob_cannon_3_gun = bpy.data.objects.new('Cannon_3_Gun', me_cylinder_109)
ob_cannon_3_mid = bpy.data.objects.new('Cannon_3_Mid', me_cylinder_039)

# ---- transforms, parenting, visibility, modifiers, constraints
ob_cannon_3_base.location = (0.0, 0.0, 0.0)
ob_cannon_3_base.lineart.crease_threshold = 0.0
ob_cannon_3_gun.location = (0.0, 0.0, 1.636)
ob_cannon_3_gun.lineart.crease_threshold = 0.0
ob_cannon_3_mid.location = (0.0, 0.0, 0.0)
ob_cannon_3_mid.lineart.crease_threshold = 0.0

# ---- collection membership
col_collection_1.objects.link(ob_cannon_3_base)
col_collection_1.objects.link(ob_cannon_3_gun)
col_collection_1.objects.link(ob_cannon_3_mid)

# ---- scene / render settings (as saved in the file)
scene.frame_start = 1; scene.frame_end = 250; scene.frame_set(0)
scene.render.engine = 'CYCLES'
scene.render.resolution_x = 1000
scene.render.resolution_y = 1000
scene.render.dither_intensity = 0.0
scene.cycles.samples = 200
scene.cycles.sampling_pattern = 'TABULATED_SOBOL'
scene.cycles.light_sampling_threshold = 0.0
scene.cycles.use_adaptive_sampling = False
scene.cycles.use_light_tree = False
scene.cycles.caustics_reflective = False
scene.cycles.caustics_refractive = False
scene.cycles.blur_glossy = 0.0
scene.cycles.max_bounces = 2
scene.cycles.pixel_filter_type = 'GAUSSIAN'
scene.cycles.sample_clamp_indirect = 0.0
scene.view_settings.view_transform = 'Standard'
bpy.context.view_layer.update()

# ---- added for rendering (the .blend has no active camera): camera
cam_auto = bpy.data.cameras.new('AutoCamera')
cam_auto.lens = 50.0
cam_auto.sensor_width = 36.0
cam_auto.clip_end = 1000.0
ob_auto_camera = bpy.data.objects.new('AutoCamera', cam_auto)
scene.collection.objects.link(ob_auto_camera)
ob_auto_camera.location = (3.51612, -4.46361, 4.07993)
ob_auto_camera.rotation_euler = (1.09748, -7.21219e-08, 0.694738)
scene.camera = ob_auto_camera
bpy.context.view_layer.update()
